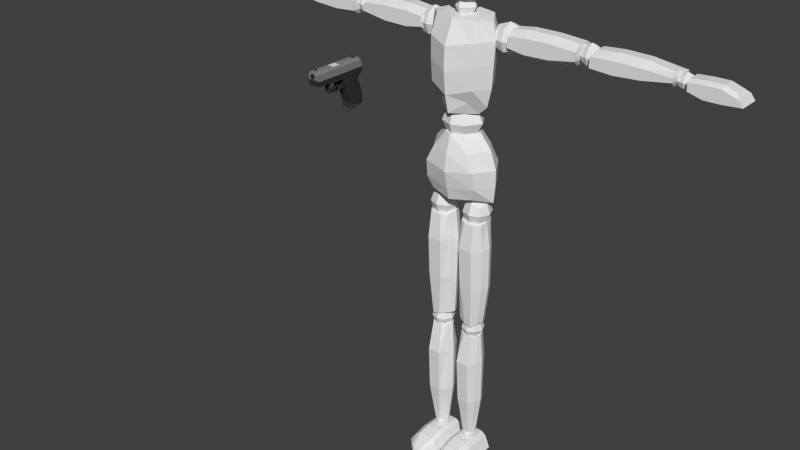 # Source: Enemy.blend  (saved by Blender 2.78.0; exported with 4.5.12 LTS)
import bpy
from mathutils import Matrix  # noqa: F401  (used for matrix-valued properties, if any)

bpy.ops.wm.read_factory_settings(use_empty=True)
scene = bpy.context.scene
scene.name = 'Scene'

# ---- collections
col_collection_1 = bpy.data.collections.new('Collection 1'); scene.collection.children.link(col_collection_1)

# ---- materials (node trees are filled in below, after node groups)
mat_somegrey = bpy.data.materials.new('somegrey')
mat_somegrey.alpha_threshold = 0.0
mat_somegrey.use_transparent_shadow = False
mat_somegrey.roughness = 0.5
mat_gun_black = bpy.data.materials.new('Gun_Black')
mat_gun_black.alpha_threshold = 0.0
mat_gun_black.use_transparent_shadow = False
mat_gun_black.diffuse_color = (0.03672, 0.03672, 0.03672, 1.0)
mat_gun_black.roughness = 0.5
mat_gun_grey = bpy.data.materials.new('Gun_Grey')
mat_gun_grey.alpha_threshold = 0.0
mat_gun_grey.use_transparent_shadow = False
mat_gun_grey.diffuse_color = (0.241, 0.241, 0.241, 1.0)
mat_gun_grey.roughness = 0.5
mat_gun_darkgrey = bpy.data.materials.new('Gun_DarkGrey')
mat_gun_darkgrey.alpha_threshold = 0.0
mat_gun_darkgrey.use_transparent_shadow = False
mat_gun_darkgrey.diffuse_color = (0.05229, 0.05229, 0.05229, 1.0)
mat_gun_darkgrey.roughness = 0.5
mat_gun_silver = bpy.data.materials.new('Gun_Silver')
mat_gun_silver.alpha_threshold = 0.0
mat_gun_silver.use_transparent_shadow = False
mat_gun_silver.roughness = 0.5
mat_gun_silver.specular_intensity = 0.891
mat_someblue = bpy.data.materials.new('someblue')
mat_someblue.alpha_threshold = 0.0
mat_someblue.use_transparent_shadow = False
mat_someblue.diffuse_color = (0.1511, 0.3121, 0.8, 1.0)
mat_someblue.roughness = 0.5

# ---- material node trees

# ---- world
world_world = bpy.data.worlds.new('World'); scene.world = world_world
world_world.color = (0.05088, 0.05088, 0.05088)
world_world.use_sun_shadow = False
world_world.sun_shadow_jitter_overblur = 0.0
world_world.cycles.sampling_method = 'NONE'
world_world.cycles.sample_map_resolution = 256

# ---- meshes
me_cube_001 = bpy.data.meshes.new('Cube.001')
me_cube_001.from_pydata([(0.08931, -0.008141, 1.212), (0.1011, -0.008141, 1.464), (0.04666, 0.04177, 1.224), (0.04666, -0.04515, 1.227), (0.06645, 0.0453, 1.471), (0.06645, -0.04385, 1.467), (0.1026, -0.008141, 1.27), (0.1066, -0.008141, 1.337), (0.11, -0.008141, 1.409), (0.07125, -0.06294, 1.408), (0.07132, -0.06232, 1.34), (0.0708, -0.05632, 1.27), (0.0708, 0.05054, 1.269), (0.07132, 0.05752, 1.344), (0.07125, 0.0634, 1.41), (0.06213, -0.008023, 1.186), (0.1498, 0.0138, 1.385), (0.1503, 0.0138, 1.448), (0.1498, 0.04802, 1.385), (0.1503, 0.04802, 1.448), (0.3552, 0.0138, 1.389), (0.3635, 0.0138, 1.449), (0.3552, 0.04802, 1.389), (0.3635, 0.04802, 1.449), (0.1498, -0.01264, 1.401), (0.1503, -0.01264, 1.432), (0.1503, 0.07446, 1.432), (0.1498, 0.07446, 1.401), (0.3635, 0.07446, 1.433), (0.3625, 0.07446, 1.407), (0.3635, -0.01264, 1.433), (0.3625, -0.01264, 1.407), (0.203, 0.04802, 1.455), (0.203, 0.04802, 1.376), (0.203, 0.0138, 1.455), (0.203, 0.0138, 1.376), (0.203, -0.01264, 1.438), (0.203, -0.01264, 1.392), (0.203, 0.07446, 1.438), (0.203, 0.07446, 1.392), (0.2837, 0.04802, 1.455), (0.2828, 0.0138, 1.378), (0.2837, -0.01264, 1.438), (0.2828, -0.01264, 1.394), (0.2828, 0.04802, 1.378), (0.2837, 0.0138, 1.455), (0.2837, 0.07446, 1.438), (0.2828, 0.07446, 1.394), (0.1138, 0.00733, 0.9161), (0.06232, 0.00733, 1.122), (0.07114, 0.05794, 0.9292), (0.07114, -0.04304, 0.931), (0.02764, 0.0453, 1.129), (0.02764, -0.04385, 1.125), (0.1186, 0.00733, 0.9675), (0.1184, 0.00733, 1.021), (0.09865, 0.00733, 1.078), (0.05987, -0.05591, 1.075), (0.08315, -0.06162, 1.024), (0.08685, -0.0521, 0.9675), (0.08685, 0.06179, 0.9641), (0.08315, 0.06877, 1.024), (0.05987, 0.05989, 1.078), (0.07114, 0.007448, 0.9054), (0.411, 0.0138, 1.385), (0.4119, 0.0138, 1.445), (0.411, 0.04802, 1.385), (0.4119, 0.04802, 1.445), (0.6329, 0.0138, 1.395), (0.6358, 0.0138, 1.434), (0.6329, 0.04802, 1.395), (0.6358, 0.04802, 1.434), (0.4051, -0.01264, 1.4), (0.4056, -0.01264, 1.431), (0.4056, 0.07446, 1.431), (0.4051, 0.07446, 1.4), (0.6407, 0.07446, 1.425), (0.6402, 0.07446, 1.413), (0.6407, -0.01264, 1.425), (0.6402, -0.01264, 1.413), (0.4739, 0.04802, 1.45), (0.4739, 0.04802, 1.379), (0.4739, 0.0138, 1.45), (0.4739, 0.0138, 1.379), (0.4739, -0.01264, 1.433), (0.4739, -0.01264, 1.395), (0.4739, 0.07446, 1.433), (0.4739, 0.07446, 1.395), (0.5546, 0.04802, 1.448), (0.5541, 0.0138, 1.383), (0.5546, -0.01264, 1.431), (0.5541, -0.01264, 1.4), (0.5541, 0.04802, 1.383), (0.5546, 0.0138, 1.448), (0.5546, 0.07446, 1.431), (0.5541, 0.07446, 1.4), (0.6755, -0.002324, 1.397), (0.6741, 0.01293, 1.428), (0.6755, 0.06629, 1.397), (0.6741, 0.05103, 1.428), (0.8227, -0.002324, 1.389), (0.7978, 0.01293, 1.419), (0.8227, 0.06629, 1.389), (0.7978, 0.05103, 1.419), (0.6741, -0.002324, 1.42), (0.6741, 0.06629, 1.42), (0.81, 0.06629, 1.406), (0.81, -0.002324, 1.406), (0.7189, 0.05103, 1.431), (0.7642, 0.05103, 1.431), (0.7642, 0.06629, 1.385), (0.7189, 0.06629, 1.385), (0.7642, 0.01293, 1.431), (0.7189, 0.01293, 1.431), (0.7189, -0.002324, 1.385), (0.7642, -0.002324, 1.385), (0.7189, -0.002324, 1.423), (0.7642, -0.002324, 1.423), (0.7642, 0.06629, 1.423), (0.7189, 0.06629, 1.423), (0.02541, -0.0271, 0.846), (0.09275, -0.0216, 0.8456), (0.02421, 0.02585, 0.8547), (0.09189, 0.02778, 0.8442), (0.02113, -0.01464, 0.4987), (0.08792, -0.01464, 0.4995), (0.02113, 0.02265, 0.4978), (0.08792, 0.02265, 0.4985), (0.04409, -0.0398, 0.8462), (0.07924, -0.0398, 0.8454), (0.07924, 0.04812, 0.8462), (0.04409, 0.04812, 0.847), (0.0717, 0.03741, 0.4877), (0.05016, 0.03741, 0.4929), (0.0717, -0.03037, 0.4872), (0.05016, -0.03037, 0.4924), (0.1009, 0.02656, 0.7642), (0.01479, 0.02656, 0.7649), (0.1009, -0.02099, 0.7642), (0.01479, -0.02099, 0.7649), (0.07966, -0.05137, 0.764), (0.03486, -0.05137, 0.7628), (0.07966, 0.0545, 0.765), (0.03486, 0.0545, 0.7638), (0.1015, 0.02656, 0.6265), (0.01814, -0.02099, 0.6275), (0.07966, -0.04356, 0.6287), (0.03764, -0.04356, 0.6292), (0.01814, 0.02656, 0.6275), (0.1015, -0.02099, 0.6265), (0.07966, 0.04913, 0.6263), (0.03764, 0.04913, 0.6267), (0.0966, 0.00208, 0.8503), (0.01657, 0.00208, 0.8547), (0.09441, 0.004004, 0.499), (0.0128, 0.004004, 0.4982), (0.07459, 0.003516, 0.4875), (0.04828, 0.003516, 0.4926), (0.08381, 0.001103, 0.8534), (0.04086, 0.001103, 0.8543), (0.1103, 0.002783, 0.7642), (0.005058, 0.002783, 0.7649), (0.111, 0.002783, 0.6265), (0.009154, 0.002783, 0.6275), (0.02723, -0.01249, 0.4502), (0.08705, -0.007506, 0.4502), (0.02552, 0.01453, 0.4502), (0.08605, 0.01655, 0.4502), (0.03503, -0.005071, 0.06991), (0.07413, -0.005359, 0.06991), (0.03497, 0.01869, 0.06709), (0.07418, 0.01898, 0.06709), (0.0438, -0.02395, 0.4502), (0.07545, -0.02396, 0.4502), (0.07541, 0.03504, 0.4502), (0.04399, 0.03497, 0.4502), (0.06638, 0.03028, 0.07061), (0.05004, 0.03009, 0.07061), (0.06636, -0.01485, 0.07272), (0.05007, -0.01466, 0.07272), (0.09073, 0.0239, 0.3553), (0.02215, 0.02379, 0.3561), (0.09071, -0.01835, 0.3553), (0.02215, -0.01822, 0.3561), (0.0755, -0.0463, 0.3551), (0.03554, -0.04631, 0.3539), (0.07548, 0.04943, 0.3564), (0.0356, 0.04946, 0.355), (0.09076, 0.02361, 0.2068), (0.0211, -0.01792, 0.2064), (0.07558, -0.03847, 0.208), (0.03813, -0.03843, 0.2085), (0.02109, 0.02346, 0.2063), (0.09075, -0.01808, 0.2069), (0.07563, 0.044, 0.2052), (0.03807, 0.04396, 0.2057), (0.09074, 0.002062, 0.4516), (0.01866, 0.002213, 0.4516), (0.08021, 0.003997, 0.06709), (0.02753, 0.003991, 0.06709), (0.06902, 0.003522, 0.06709), (0.04738, 0.003518, 0.06709), (0.08129, 0.001178, 0.4516), (0.039, 0.001348, 0.4516), (0.09945, 0.002766, 0.3551), (0.01315, 0.002782, 0.3561), (0.09944, 0.002794, 0.2068), (0.01303, 0.002792, 0.2062), (0.02456, -0.1232, 0.0006595), (0.02627, -0.1243, 0.01516), (0.004, 0.04228, -0.0001883), (0.017, 0.04771, 0.03941), (0.08254, -0.1232, 0.0006595), (0.08083, -0.1243, 0.01516), (0.1141, 0.04228, 9.433e-05), (0.09377, 0.04771, 0.03573), (0.017, -0.04164, 0.04178), (0.004, -0.04131, -0.0001883), (0.09377, -0.04164, 0.03811), (0.1141, -0.04131, 9.433e-05), (0.004, -0.08785, -0.0001883), (0.09377, -0.08513, 0.02997), (0.017, -0.08513, 0.03364), (0.1141, -0.08785, 9.433e-05), (0.03006, 0.04771, 0.04704), (0.07704, 0.04771, 0.04704), (0.07704, 0.04228, 0.0006595), (0.03006, 0.04228, 0.0006595), (0.06478, -0.1353, 0.01516), (0.04232, -0.1353, 0.01516), (0.04232, -0.1387, 0.0006595), (0.06478, -0.1387, 0.0006595), (0.07704, -0.04164, 0.04941), (0.03006, -0.04164, 0.04941), (0.03006, -0.04131, 0.0006595), (0.07704, -0.04131, 0.0006595), (0.03006, -0.08785, 0.0006595), (0.07704, -0.08785, 0.0006595), (0.07704, -0.08513, 0.04127), (0.03006, -0.08513, 0.04127), (0.3677, 0.01332, 1.403), (0.3677, 0.01332, 1.436), (0.3677, 0.05042, 1.403), (0.3677, 0.05042, 1.436), (0.4048, 0.01332, 1.403), (0.4048, 0.01332, 1.436), (0.4048, 0.05042, 1.403), (0.4048, 0.05042, 1.436), (0.3638, 0.009375, 1.419), (0.3626, 0.03187, 1.442), (0.3638, 0.05436, 1.419), (0.3626, 0.03187, 1.397), (0.3863, 0.05552, 1.442), (0.4088, 0.05436, 1.419), (0.3863, 0.05552, 1.397), (0.41, 0.03187, 1.442), (0.4088, 0.009375, 1.419), (0.41, 0.03187, 1.397), (0.3863, 0.008216, 1.442), (0.3863, 0.008216, 1.397), (0.3863, 0.03187, 1.453), (0.3863, 0.03187, 1.385), (0.3863, 0.000187, 1.419), (0.418, 0.03187, 1.419), (0.3863, 0.06355, 1.419), (0.3546, 0.03187, 1.419), (0.6415, 0.01866, 1.399), (0.6415, 0.01866, 1.423), (0.6415, 0.04508, 1.399), (0.6415, 0.04508, 1.423), (0.673, 0.01866, 1.399), (0.673, 0.01866, 1.423), (0.673, 0.04508, 1.399), (0.673, 0.04508, 1.423), (0.6381, 0.01585, 1.411), (0.6371, 0.03187, 1.427), (0.6381, 0.04789, 1.411), (0.6371, 0.03187, 1.395), (0.6573, 0.04871, 1.427), (0.6764, 0.04789, 1.411), (0.6573, 0.04871, 1.395), (0.6774, 0.03187, 1.427), (0.6764, 0.01585, 1.411), (0.6774, 0.03187, 1.395), (0.6573, 0.01503, 1.427), (0.6573, 0.01503, 1.395), (0.6573, 0.03187, 1.435), (0.6573, 0.03187, 1.386), (0.6573, 0.009309, 1.411), (0.6842, 0.03187, 1.411), (0.6573, 0.05443, 1.411), (0.6303, 0.03187, 1.411), (0.09872, 0.005847, 1.389), (0.09872, 0.005847, 1.436), (0.09872, 0.05789, 1.389), (0.09872, 0.05789, 1.436), (0.161, 0.005847, 1.389), (0.161, 0.005847, 1.436), (0.161, 0.05789, 1.389), (0.161, 0.05789, 1.436), (0.09209, 0.0003102, 1.413), (0.09015, 0.03187, 1.445), (0.09209, 0.06343, 1.413), (0.09015, 0.03187, 1.381), (0.1298, 0.06506, 1.445), (0.1676, 0.06343, 1.413), (0.1298, 0.06506, 1.381), (0.1695, 0.03187, 1.445), (0.1676, 0.0003102, 1.413), (0.1695, 0.03187, 1.381), (0.1298, -0.001316, 1.445), (0.1298, -0.001316, 1.381), (0.1298, 0.03187, 1.46), (0.1298, 0.03187, 1.365), (0.1298, -0.01258, 1.413), (0.183, 0.03187, 1.413), (0.1298, 0.07632, 1.413), (0.07668, 0.03187, 1.413), (0.03356, -0.02162, 0.8508), (0.03356, -0.02162, 0.8999), (0.03356, 0.03292, 0.8508), (0.03356, 0.03292, 0.8999), (0.08612, -0.02162, 0.8508), (0.08612, -0.02162, 0.8999), (0.08612, 0.03292, 0.8508), (0.08612, 0.03292, 0.8999), (0.02797, -0.02743, 0.8754), (0.02633, 0.005647, 0.9086), (0.02797, 0.03872, 0.8754), (0.02633, 0.005647, 0.8421), (0.05984, 0.04043, 0.9086), (0.09171, 0.03872, 0.8754), (0.05984, 0.04043, 0.8421), (0.09336, 0.005647, 0.9086), (0.09171, -0.02743, 0.8754), (0.09336, 0.005647, 0.8421), (0.05984, -0.02913, 0.9086), (0.05984, -0.02913, 0.8421), (0.05984, 0.005647, 0.9253), (0.05984, 0.005647, 0.8254), (0.05984, -0.04094, 0.8754), (0.1047, 0.005647, 0.8754), (0.05984, 0.05223, 0.8754), (0.01495, 0.005647, 0.8754), (0.03694, -0.01602, 0.4498), (0.03694, -0.01602, 0.4888), (0.03694, 0.02731, 0.4498), (0.03694, 0.02731, 0.4888), (0.07869, -0.01602, 0.4498), (0.07869, -0.01602, 0.4888), (0.07869, 0.02731, 0.4498), (0.07869, 0.02731, 0.4888), (0.0325, -0.02063, 0.4693), (0.03119, 0.005647, 0.4957), (0.0325, 0.03192, 0.4693), (0.03119, 0.005647, 0.4429), (0.05782, 0.03328, 0.4957), (0.08314, 0.03192, 0.4693), (0.05782, 0.03328, 0.4429), (0.08444, 0.005647, 0.4957), (0.08314, -0.02063, 0.4693), (0.08444, 0.005647, 0.4429), (0.05782, -0.02198, 0.4957), (0.05782, -0.02198, 0.4429), (0.05782, 0.005647, 0.509), (0.05782, 0.005647, 0.4296), (0.05782, -0.03136, 0.4693), (0.09348, 0.005647, 0.4693), (0.05782, 0.04265, 0.4693), (0.02216, 0.005647, 0.4693), (0.04219, -0.007768, 0.04579), (0.04219, -0.007768, 0.06993), (0.04219, 0.01906, 0.04579), (0.04219, 0.01906, 0.06993), (0.06804, -0.007768, 0.04579), (0.06804, -0.007768, 0.06993), (0.06804, 0.01906, 0.04579), (0.06804, 0.01906, 0.06993), (0.03944, -0.01062, 0.05786), (0.03863, 0.005647, 0.07423), (0.03944, 0.02192, 0.05786), (0.03863, 0.005647, 0.0415), (0.05511, 0.02275, 0.07423), (0.07079, 0.02192, 0.05786), (0.05511, 0.02275, 0.0415), (0.0716, 0.005647, 0.07423), (0.07079, -0.01062, 0.05786), (0.0716, 0.005647, 0.0415), (0.05511, -0.01146, 0.07423), (0.05511, -0.01146, 0.0415), (0.05511, 0.005647, 0.08245), (0.05511, 0.005647, 0.03327), (0.05511, -0.01727, 0.05786), (0.07719, 0.005647, 0.05786), (0.05511, 0.02856, 0.05786), (0.03303, 0.005647, 0.05786), (0.03071, -0.03537, 1.121), (0.03071, -0.03537, 1.188), (0.03071, 0.03939, 1.121), (0.03071, 0.03939, 1.188), (0.04246, 0.04734, 1.155), (0.04592, 0.002006, 1.2), (0.04246, -0.04333, 1.155), (0.04592, 0.002006, 1.109), (0.06984, 0.002006, 1.155), (0.01319, -0.01927, 1.471), (0.01319, -0.01927, 1.508), (0.01319, 0.02221, 1.471), (0.01319, 0.02221, 1.508), (0.01972, 0.02662, 1.489), (0.02164, 0.001469, 1.515), (0.01972, -0.02368, 1.489), (0.02164, 0.001469, 1.464), (0.03491, 0.001469, 1.489), (0.02297, -0.03339, 1.516), (0.03946, -0.01236, 1.516), (0.03946, 0.01363, 1.516), (0.02297, 0.03466, 1.516), (0.04511, -0.06161, 1.635), (0.07529, -0.02314, 1.635), (0.07529, 0.02441, 1.635), (0.04511, 0.06288, 1.635), (0.04511, -0.06161, 1.719), (0.07529, -0.02314, 1.719), (0.07529, 0.02441, 1.719), (0.04511, 0.06288, 1.719), (0.02883, -0.04087, 1.773), (0.04896, -0.01522, 1.773), (0.04896, 0.01648, 1.773), (0.02883, 0.04213, 1.773), (0.007332, -0.01346, 1.79), (0.01417, -0.004751, 1.79), (0.01417, 0.006017, 1.79), (0.007332, 0.01473, 1.79), (0.017, -0.0319, 0.04162), (0.1141, -0.03194, 9.433e-05), (0.004, -0.03194, -0.0001883), (0.09377, -0.0319, 0.03795), (0.07704, -0.0319, 0.04925), (0.03006, -0.0319, 0.04925), (0.03006, -0.03194, 0.0006595), (0.07704, -0.03194, 0.0006595), (-0.08931, -0.008141, 1.212), (-0.1011, -0.008141, 1.464), (0.0, 0.07612, 1.204), (0.0, -0.07234, 1.193), (0.0, 0.05908, 1.473), (0.0, -0.0595, 1.468), (-0.04666, 0.04177, 1.224), (-0.04666, -0.04515, 1.227), (-0.06645, 0.0453, 1.471), (-0.06645, -0.04385, 1.467), (-0.1026, -0.008141, 1.27), (-0.1066, -0.008141, 1.337), (-0.11, -0.008141, 1.409), (0.0, 0.08102, 1.25), (0.0, 0.0903, 1.327), (0.0, 0.07849, 1.401), (0.0, -0.09382, 1.394), (0.0, -0.09509, 1.322), (0.0, -0.08594, 1.25), (-0.07125, -0.06294, 1.408), (-0.07132, -0.06232, 1.34), (-0.0708, -0.05632, 1.27), (-0.0708, 0.05054, 1.269), (-0.07132, 0.05752, 1.344), (-0.07125, 0.0634, 1.41), (0.0, -0.00707, 1.177), (-0.06213, -0.008023, 1.186), (-0.1498, 0.0138, 1.385), (-0.1503, 0.0138, 1.448), (-0.1498, 0.04802, 1.385), (-0.1503, 0.04802, 1.448), (-0.3552, 0.0138, 1.389), (-0.3635, 0.0138, 1.449), (-0.3552, 0.04802, 1.389), (-0.3635, 0.04802, 1.449), (-0.1498, -0.01264, 1.401), (-0.1503, -0.01264, 1.432), (-0.1503, 0.07446, 1.432), (-0.1498, 0.07446, 1.401), (-0.3635, 0.07446, 1.433), (-0.3625, 0.07446, 1.407), (-0.3635, -0.01264, 1.433), (-0.3625, -0.01264, 1.407), (-0.203, 0.04802, 1.455), (-0.203, 0.04802, 1.376), (-0.203, 0.0138, 1.455), (-0.203, 0.0138, 1.376), (-0.203, -0.01264, 1.438), (-0.203, -0.01264, 1.392), (-0.203, 0.07446, 1.438), (-0.203, 0.07446, 1.392), (-0.2837, 0.04802, 1.455), (-0.2828, 0.0138, 1.378), (-0.2837, -0.01264, 1.438), (-0.2828, -0.01264, 1.394), (-0.2828, 0.04802, 1.378), (-0.2837, 0.0138, 1.455), (-0.2837, 0.07446, 1.438), (-0.2828, 0.07446, 1.394), (-0.1138, 0.00733, 0.9161), (-0.06232, 0.00733, 1.122), (0.0, 0.07612, 0.9202), (0.0, -0.05898, 0.9187), (0.0, 0.05908, 1.128), (0.0, -0.0595, 1.124), (-0.07114, 0.05794, 0.9292), (-0.07114, -0.04304, 0.931), (-0.02764, 0.0453, 1.129), (-0.02764, -0.04385, 1.125), (-0.1186, 0.00733, 0.9675), (-0.1184, 0.00733, 1.021), (-0.09865, 0.00733, 1.078), (0.0, 0.08102, 0.9553), (0.0, 0.0903, 1.015), (0.0, 0.07849, 1.073), (0.0, -0.07554, 1.069), (0.0, -0.08313, 1.015), (0.0, -0.07047, 0.9586), (-0.05987, -0.05591, 1.075), (-0.08315, -0.06162, 1.024), (-0.08685, -0.0521, 0.9675), (-0.08685, 0.06179, 0.9641), (-0.08315, 0.06877, 1.024), (-0.05987, 0.05989, 1.078), (0.0, 0.008401, 0.8984), (-0.07114, 0.007448, 0.9054), (-0.411, 0.0138, 1.385), (-0.4119, 0.0138, 1.445), (-0.411, 0.04802, 1.385), (-0.4119, 0.04802, 1.445), (-0.6329, 0.0138, 1.395), (-0.6358, 0.0138, 1.434), (-0.6329, 0.04802, 1.395), (-0.6358, 0.04802, 1.434), (-0.4051, -0.01264, 1.4), (-0.4056, -0.01264, 1.431), (-0.4056, 0.07446, 1.431), (-0.4051, 0.07446, 1.4), (-0.6407, 0.07446, 1.425), (-0.6402, 0.07446, 1.413), (-0.6407, -0.01264, 1.425), (-0.6402, -0.01264, 1.413), (-0.4739, 0.04802, 1.45), (-0.4739, 0.04802, 1.379), (-0.4739, 0.0138, 1.45), (-0.4739, 0.0138, 1.379), (-0.4739, -0.01264, 1.433), (-0.4739, -0.01264, 1.395), (-0.4739, 0.07446, 1.433), (-0.4739, 0.07446, 1.395), (-0.5546, 0.04802, 1.448), (-0.5541, 0.0138, 1.383), (-0.5546, -0.01264, 1.431), (-0.5541, -0.01264, 1.4), (-0.5541, 0.04802, 1.383), (-0.5546, 0.0138, 1.448), (-0.5546, 0.07446, 1.431), (-0.5541, 0.07446, 1.4), (-0.6755, -0.002324, 1.397), (-0.6741, 0.01293, 1.428), (-0.6755, 0.06629, 1.397), (-0.6741, 0.05103, 1.428), (-0.8227, -0.002324, 1.389), (-0.7978, 0.01293, 1.419), (-0.8227, 0.06629, 1.389), (-0.7978, 0.05103, 1.419), (-0.6741, -0.002324, 1.42), (-0.6741, 0.06629, 1.42), (-0.81, 0.06629, 1.406), (-0.81, -0.002324, 1.406), (-0.7189, 0.05103, 1.431), (-0.7642, 0.05103, 1.431), (-0.7642, 0.06629, 1.385), (-0.7189, 0.06629, 1.385), (-0.7642, 0.01293, 1.431), (-0.7189, 0.01293, 1.431), (-0.7189, -0.002324, 1.385), (-0.7642, -0.002324, 1.385), (-0.7189, -0.002324, 1.423), (-0.7642, -0.002324, 1.423), (-0.7642, 0.06629, 1.423), (-0.7189, 0.06629, 1.423), (-0.02541, -0.0271, 0.846), (-0.09275, -0.0216, 0.8456), (-0.02421, 0.02585, 0.8547), (-0.09189, 0.02778, 0.8442), (-0.02113, -0.01464, 0.4987), (-0.08792, -0.01464, 0.4995), (-0.02113, 0.02265, 0.4978), (-0.08792, 0.02265, 0.4985), (-0.04409, -0.0398, 0.8462), (-0.07924, -0.0398, 0.8454), (-0.07924, 0.04812, 0.8462), (-0.04409, 0.04812, 0.847), (-0.0717, 0.03741, 0.4877), (-0.05016, 0.03741, 0.4929), (-0.0717, -0.03037, 0.4872), (-0.05016, -0.03037, 0.4924), (-0.1009, 0.02656, 0.7642), (-0.01479, 0.02656, 0.7649), (-0.1009, -0.02099, 0.7642), (-0.01479, -0.02099, 0.7649), (-0.07966, -0.05137, 0.764), (-0.03486, -0.05137, 0.7628), (-0.07966, 0.0545, 0.765), (-0.03486, 0.0545, 0.7638), (-0.1015, 0.02656, 0.6265), (-0.01814, -0.02099, 0.6275), (-0.07966, -0.04356, 0.6287), (-0.03764, -0.04356, 0.6292), (-0.01814, 0.02656, 0.6275), (-0.1015, -0.02099, 0.6265), (-0.07966, 0.04913, 0.6263), (-0.03764, 0.04913, 0.6267), (-0.0966, 0.00208, 0.8503), (-0.01657, 0.00208, 0.8547), (-0.09441, 0.004004, 0.499), (-0.0128, 0.004004, 0.4982), (-0.07459, 0.003516, 0.4875), (-0.04828, 0.003516, 0.4926), (-0.08381, 0.001103, 0.8534), (-0.04086, 0.001103, 0.8543), (-0.1103, 0.002783, 0.7642), (-0.005058, 0.002783, 0.7649), (-0.111, 0.002783, 0.6265), (-0.009154, 0.002783, 0.6275), (-0.02723, -0.01249, 0.4502), (-0.08705, -0.007506, 0.4502), (-0.02552, 0.01453, 0.4502), (-0.08605, 0.01655, 0.4502), (-0.03503, -0.005071, 0.06991), (-0.07413, -0.005359, 0.06991), (-0.03497, 0.01869, 0.06709), (-0.07418, 0.01898, 0.06709), (-0.0438, -0.02395, 0.4502), (-0.07545, -0.02396, 0.4502), (-0.07541, 0.03504, 0.4502), (-0.04399, 0.03497, 0.4502), (-0.06638, 0.03028, 0.07061), (-0.05004, 0.03009, 0.07061), (-0.06636, -0.01485, 0.07272), (-0.05007, -0.01466, 0.07272), (-0.09073, 0.0239, 0.3553), (-0.02215, 0.02379, 0.3561), (-0.09071, -0.01835, 0.3553), (-0.02215, -0.01822, 0.3561), (-0.0755, -0.0463, 0.3551), (-0.03554, -0.04631, 0.3539), (-0.07548, 0.04943, 0.3564), (-0.0356, 0.04946, 0.355), (-0.09076, 0.02361, 0.2068), (-0.0211, -0.01792, 0.2064), (-0.07558, -0.03847, 0.208), (-0.03813, -0.03843, 0.2085), (-0.02109, 0.02346, 0.2063), (-0.09075, -0.01808, 0.2069), (-0.07563, 0.044, 0.2052), (-0.03807, 0.04396, 0.2057), (-0.09074, 0.002062, 0.4516), (-0.01866, 0.002213, 0.4516), (-0.08021, 0.003997, 0.06709), (-0.02753, 0.003991, 0.06709), (-0.06902, 0.003522, 0.06709), (-0.04738, 0.003518, 0.06709), (-0.08129, 0.001178, 0.4516), (-0.039, 0.001348, 0.4516), (-0.09945, 0.002766, 0.3551), (-0.01315, 0.002782, 0.3561), (-0.09944, 0.002794, 0.2068), (-0.01303, 0.002792, 0.2062), (-0.02456, -0.1232, 0.0006595), (-0.02627, -0.1243, 0.01516), (-0.004, 0.04228, -0.0001883), (-0.017, 0.04771, 0.03941), (-0.08254, -0.1232, 0.0006595), (-0.08083, -0.1243, 0.01516), (-0.1141, 0.04228, 9.433e-05), (-0.09377, 0.04771, 0.03573), (-0.017, -0.04164, 0.04178), (-0.004, -0.04131, -0.0001883), (-0.09377, -0.04164, 0.03811), (-0.1141, -0.04131, 9.433e-05), (-0.004, -0.08785, -0.0001883), (-0.09377, -0.08513, 0.02997), (-0.017, -0.08513, 0.03364), (-0.1141, -0.08785, 9.433e-05), (-0.03006, 0.04771, 0.04704), (-0.07704, 0.04771, 0.04704), (-0.07704, 0.04228, 0.0006595), (-0.03006, 0.04228, 0.0006595), (-0.06478, -0.1353, 0.01516), (-0.04232, -0.1353, 0.01516), (-0.04232, -0.1387, 0.0006595), (-0.06478, -0.1387, 0.0006595), (-0.07704, -0.04164, 0.04941), (-0.03006, -0.04164, 0.04941), (-0.03006, -0.04131, 0.0006595), (-0.07704, -0.04131, 0.0006595), (-0.03006, -0.08785, 0.0006595), (-0.07704, -0.08785, 0.0006595), (-0.07704, -0.08513, 0.04127), (-0.03006, -0.08513, 0.04127), (-0.3677, 0.01332, 1.403), (-0.3677, 0.01332, 1.436), (-0.3677, 0.05042, 1.403), (-0.3677, 0.05042, 1.436), (-0.4048, 0.01332, 1.403), (-0.4048, 0.01332, 1.436), (-0.4048, 0.05042, 1.403), (-0.4048, 0.05042, 1.436), (-0.3638, 0.009375, 1.419), (-0.3626, 0.03187, 1.442), (-0.3638, 0.05436, 1.419), (-0.3626, 0.03187, 1.397), (-0.3863, 0.05552, 1.442), (-0.4088, 0.05436, 1.419), (-0.3863, 0.05552, 1.397), (-0.41, 0.03187, 1.442), (-0.4088, 0.009375, 1.419), (-0.41, 0.03187, 1.397), (-0.3863, 0.008216, 1.442), (-0.3863, 0.008216, 1.397), (-0.3863, 0.03187, 1.453), (-0.3863, 0.03187, 1.385), (-0.3863, 0.000187, 1.419), (-0.418, 0.03187, 1.419), (-0.3863, 0.06355, 1.419), (-0.3546, 0.03187, 1.419), (-0.6415, 0.01866, 1.399), (-0.6415, 0.01866, 1.423), (-0.6415, 0.04508, 1.399), (-0.6415, 0.04508, 1.423), (-0.673, 0.01866, 1.399), (-0.673, 0.01866, 1.423), (-0.673, 0.04508, 1.399), (-0.673, 0.04508, 1.423), (-0.6381, 0.01585, 1.411), (-0.6371, 0.03187, 1.427), (-0.6381, 0.04789, 1.411), (-0.6371, 0.03187, 1.395), (-0.6573, 0.04871, 1.427), (-0.6764, 0.04789, 1.411), (-0.6573, 0.04871, 1.395), (-0.6774, 0.03187, 1.427), (-0.6764, 0.01585, 1.411), (-0.6774, 0.03187, 1.395), (-0.6573, 0.01503, 1.427), (-0.6573, 0.01503, 1.395), (-0.6573, 0.03187, 1.435), (-0.6573, 0.03187, 1.386), (-0.6573, 0.009309, 1.411), (-0.6842, 0.03187, 1.411), (-0.6573, 0.05443, 1.411), (-0.6303, 0.03187, 1.411), (-0.09872, 0.005847, 1.389), (-0.09872, 0.005847, 1.436), (-0.09872, 0.05789, 1.389), (-0.09872, 0.05789, 1.436), (-0.161, 0.005847, 1.389), (-0.161, 0.005847, 1.436), (-0.161, 0.05789, 1.389), (-0.161, 0.05789, 1.436), (-0.09209, 0.0003102, 1.413), (-0.09015, 0.03187, 1.445), (-0.09209, 0.06343, 1.413), (-0.09015, 0.03187, 1.381), (-0.1298, 0.06506, 1.445), (-0.1676, 0.06343, 1.413), (-0.1298, 0.06506, 1.381), (-0.1695, 0.03187, 1.445), (-0.1676, 0.0003102, 1.413), (-0.1695, 0.03187, 1.381), (-0.1298, -0.001316, 1.445), (-0.1298, -0.001316, 1.381), (-0.1298, 0.03187, 1.46), (-0.1298, 0.03187, 1.365), (-0.1298, -0.01258, 1.413), (-0.183, 0.03187, 1.413), (-0.1298, 0.07632, 1.413), (-0.07668, 0.03187, 1.413), (-0.03356, -0.02162, 0.8508), (-0.03356, -0.02162, 0.8999), (-0.03356, 0.03292, 0.8508), (-0.03356, 0.03292, 0.8999), (-0.08612, -0.02162, 0.8508), (-0.08612, -0.02162, 0.8999), (-0.08612, 0.03292, 0.8508), (-0.08612, 0.03292, 0.8999), (-0.02797, -0.02743, 0.8754), (-0.02633, 0.005647, 0.9086), (-0.02797, 0.03872, 0.8754), (-0.02633, 0.005647, 0.8421), (-0.05984, 0.04043, 0.9086), (-0.09171, 0.03872, 0.8754), (-0.05984, 0.04043, 0.8421), (-0.09336, 0.005647, 0.9086), (-0.09171, -0.02743, 0.8754), (-0.09336, 0.005647, 0.8421), (-0.05984, -0.02913, 0.9086), (-0.05984, -0.02913, 0.8421), (-0.05984, 0.005647, 0.9253), (-0.05984, 0.005647, 0.8254), (-0.05984, -0.04094, 0.8754), (-0.1047, 0.005647, 0.8754), (-0.05984, 0.05223, 0.8754), (-0.01495, 0.005647, 0.8754), (-0.03694, -0.01602, 0.4498), (-0.03694, -0.01602, 0.4888), (-0.03694, 0.02731, 0.4498), (-0.03694, 0.02731, 0.4888), (-0.07869, -0.01602, 0.4498), (-0.07869, -0.01602, 0.4888), (-0.07869, 0.02731, 0.4498), (-0.07869, 0.02731, 0.4888), (-0.0325, -0.02063, 0.4693), (-0.03119, 0.005647, 0.4957), (-0.0325, 0.03192, 0.4693), (-0.03119, 0.005647, 0.4429), (-0.05782, 0.03328, 0.4957), (-0.08314, 0.03192, 0.4693), (-0.05782, 0.03328, 0.4429), (-0.08444, 0.005647, 0.4957), (-0.08314, -0.02063, 0.4693), (-0.08444, 0.005647, 0.4429), (-0.05782, -0.02198, 0.4957), (-0.05782, -0.02198, 0.4429), (-0.05782, 0.005647, 0.509), (-0.05782, 0.005647, 0.4296), (-0.05782, -0.03136, 0.4693), (-0.09348, 0.005647, 0.4693), (-0.05782, 0.04265, 0.4693), (-0.02216, 0.005647, 0.4693), (-0.04219, -0.007768, 0.04579), (-0.04219, -0.007768, 0.06993), (-0.04219, 0.01906, 0.04579), (-0.04219, 0.01906, 0.06993), (-0.06804, -0.007768, 0.04579), (-0.06804, -0.007768, 0.06993), (-0.06804, 0.01906, 0.04579), (-0.06804, 0.01906, 0.06993), (-0.03944, -0.01062, 0.05786), (-0.03863, 0.005647, 0.07423), (-0.03944, 0.02192, 0.05786), (-0.03863, 0.005647, 0.0415), (-0.05511, 0.02275, 0.07423), (-0.07079, 0.02192, 0.05786), (-0.05511, 0.02275, 0.0415), (-0.0716, 0.005647, 0.07423), (-0.07079, -0.01062, 0.05786), (-0.0716, 0.005647, 0.0415), (-0.05511, -0.01146, 0.07423), (-0.05511, -0.01146, 0.0415), (-0.05511, 0.005647, 0.08245), (-0.05511, 0.005647, 0.03327), (-0.05511, -0.01727, 0.05786), (-0.07719, 0.005647, 0.05786), (-0.05511, 0.02856, 0.05786), (-0.03303, 0.005647, 0.05786), (-0.03071, -0.03537, 1.121), (-0.03071, -0.03537, 1.188), (-0.03071, 0.03939, 1.121), (-0.03071, 0.03939, 1.188), (0.0, 0.04968, 1.2), (-0.04246, 0.04734, 1.155), (0.0, 0.04968, 1.109), (-0.04592, 0.002006, 1.2), (-0.04246, -0.04333, 1.155), (-0.04592, 0.002006, 1.109), (0.0, -0.04567, 1.2), (0.0, -0.04567, 1.109), (0.0, 0.002006, 1.223), (0.0, 0.002006, 1.086), (0.0, -0.06185, 1.155), (-0.06984, 0.002006, 1.155), (0.0, 0.06586, 1.155), (-0.01319, -0.01927, 1.471), (-0.01319, -0.01927, 1.508), (-0.01319, 0.02221, 1.471), (-0.01319, 0.02221, 1.508), (0.0, 0.02792, 1.515), (-0.01972, 0.02662, 1.489), (0.0, 0.02792, 1.464), (-0.02164, 0.001469, 1.515), (-0.01972, -0.02368, 1.489), (-0.02164, 0.001469, 1.464), (0.0, -0.02498, 1.515), (0.0, -0.02498, 1.464), (0.0, 0.001469, 1.527), (0.0, 0.001469, 1.451), (0.0, -0.03396, 1.489), (-0.03491, 0.001469, 1.489), (0.0, 0.03689, 1.489), (0.0, 0.04269, 1.516), (0.0, -0.04142, 1.516), (-0.02297, -0.03339, 1.516), (-0.03946, -0.01236, 1.516), (-0.03946, 0.01363, 1.516), (-0.02297, 0.03466, 1.516), (0.0, 0.07757, 1.635), (0.0, -0.07631, 1.635), (-0.04511, -0.06161, 1.635), (-0.07529, -0.02314, 1.635), (-0.07529, 0.02441, 1.635), (-0.04511, 0.06288, 1.635), (0.0, 0.07757, 1.719), (0.0, -0.07631, 1.719), (-0.04511, -0.06161, 1.719), (-0.07529, -0.02314, 1.719), (-0.07529, 0.02441, 1.719), (-0.04511, 0.06288, 1.719), (0.0, 0.05193, 1.773), (0.0, -0.05066, 1.773), (-0.02883, -0.04087, 1.773), (-0.04896, -0.01522, 1.773), (-0.04896, 0.01648, 1.773), (-0.02883, 0.04213, 1.773), (0.0, 0.01806, 1.79), (0.0, -0.01679, 1.79), (-0.007332, -0.01346, 1.79), (-0.01417, -0.004751, 1.79), (-0.01417, 0.006017, 1.79), (-0.007332, 0.01473, 1.79), (-0.017, -0.0319, 0.04162), (-0.1141, -0.03194, 9.433e-05), (-0.004, -0.03194, -0.0001883), (-0.09377, -0.0319, 0.03795), (-0.07704, -0.0319, 0.04925), (-0.03006, -0.0319, 0.04925), (-0.03006, -0.03194, 0.0006595), (-0.07704, -0.03194, 0.0006595)], [], [(12, 2, 444, 455), (9, 5, 447, 458), (4, 446, 447, 5), (15, 3, 445, 467), (8, 1, 5, 9), (6, 0, 2, 12), (7, 8, 9, 10), (3, 11, 460, 445), (11, 10, 459, 460), (10, 9, 458, 459), (4, 14, 457, 446), (14, 13, 456, 457), (13, 12, 455, 456), (2, 0, 15), (1, 4, 5), (1, 8, 14, 4), (8, 7, 13, 14), (7, 6, 12, 13), (0, 6, 11, 3), (6, 7, 10, 11), (2, 15, 467, 444), (0, 3, 15), (24, 27, 18, 16), (47, 29, 22, 44), (29, 31, 20, 22), (37, 24, 16, 35), (41, 44, 22, 20), (34, 32, 19, 17), (34, 17, 25, 36), (36, 25, 24, 37), (23, 21, 30, 28), (28, 30, 31, 29), (40, 23, 28, 46), (46, 28, 29, 47), (17, 19, 26, 25), (25, 26, 27, 24), (26, 38, 39, 27), (19, 32, 38, 26), (42, 36, 37, 43), (45, 34, 36, 42), (45, 40, 32, 34), (16, 18, 33, 35), (43, 37, 35, 41), (27, 39, 33, 18), (31, 43, 41, 20), (21, 23, 40, 45), (21, 45, 42, 30), (30, 42, 43, 31), (38, 46, 47, 39), (32, 40, 46, 38), (35, 33, 44, 41), (39, 47, 44, 33), (60, 50, 503, 514), (57, 53, 506, 517), (52, 505, 506, 53), (63, 51, 504, 526), (56, 49, 53, 57), (54, 48, 50, 60), (55, 56, 57, 58), (51, 59, 519, 504), (59, 58, 518, 519), (58, 57, 517, 518), (52, 62, 516, 505), (62, 61, 515, 516), (61, 60, 514, 515), (50, 48, 63), (49, 52, 53), (49, 56, 62, 52), (56, 55, 61, 62), (55, 54, 60, 61), (48, 54, 59, 51), (54, 55, 58, 59), (50, 63, 526, 503), (48, 51, 63), (72, 75, 66, 64), (95, 77, 70, 92), (77, 79, 68, 70), (85, 72, 64, 83), (89, 92, 70, 68), (82, 80, 67, 65), (82, 65, 73, 84), (84, 73, 72, 85), (71, 69, 78, 76), (76, 78, 79, 77), (88, 71, 76, 94), (94, 76, 77, 95), (65, 67, 74, 73), (73, 74, 75, 72), (74, 86, 87, 75), (67, 80, 86, 74), (90, 84, 85, 91), (93, 82, 84, 90), (93, 88, 80, 82), (64, 66, 81, 83), (91, 85, 83, 89), (75, 87, 81, 66), (79, 91, 89, 68), (69, 71, 88, 93), (69, 93, 90, 78), (78, 90, 91, 79), (86, 94, 95, 87), (80, 88, 94, 86), (83, 81, 92, 89), (87, 95, 92, 81), (104, 105, 98, 96), (118, 106, 102, 110), (106, 107, 100, 102), (116, 104, 96, 114), (115, 110, 102, 100), (113, 108, 99, 97), (113, 97, 104, 116), (103, 101, 107, 106), (109, 103, 106, 118), (97, 99, 105, 104), (99, 108, 119, 105), (108, 109, 118, 119), (101, 112, 117, 107), (112, 113, 116, 117), (101, 103, 109, 112), (112, 109, 108, 113), (96, 98, 111, 114), (114, 111, 110, 115), (107, 117, 115, 100), (117, 116, 114, 115), (105, 119, 111, 98), (119, 118, 110, 111), (159, 131, 122, 153), (151, 133, 126, 148), (157, 135, 124, 155), (141, 128, 120, 139), (163, 148, 126, 155), (160, 136, 123, 152), (138, 121, 129, 140), (140, 129, 128, 141), (154, 125, 134, 156), (156, 134, 135, 157), (144, 127, 132, 150), (150, 132, 133, 151), (152, 123, 130, 158), (158, 130, 131, 159), (130, 142, 143, 131), (123, 136, 142, 130), (146, 140, 141, 147), (149, 138, 140, 146), (162, 144, 136, 160), (153, 122, 137, 161), (147, 141, 139, 145), (131, 143, 137, 122), (135, 147, 145, 124), (154, 127, 144, 162), (125, 149, 146, 134), (134, 146, 147, 135), (142, 150, 151, 143), (136, 144, 150, 142), (161, 137, 148, 163), (143, 151, 148, 137), (139, 161, 163, 145), (125, 154, 162, 149), (120, 153, 161, 139), (149, 162, 160, 138), (129, 158, 159, 128), (121, 152, 158, 129), (132, 156, 157, 133), (127, 154, 156, 132), (138, 160, 152, 121), (145, 163, 155, 124), (133, 157, 155, 126), (128, 159, 153, 120), (203, 175, 166, 197), (195, 177, 170, 192), (201, 179, 168, 199), (185, 172, 164, 183), (207, 192, 170, 199), (204, 180, 167, 196), (182, 165, 173, 184), (184, 173, 172, 185), (198, 169, 178, 200), (200, 178, 179, 201), (188, 171, 176, 194), (194, 176, 177, 195), (196, 167, 174, 202), (202, 174, 175, 203), (174, 186, 187, 175), (167, 180, 186, 174), (190, 184, 185, 191), (193, 182, 184, 190), (206, 188, 180, 204), (197, 166, 181, 205), (191, 185, 183, 189), (175, 187, 181, 166), (179, 191, 189, 168), (198, 171, 188, 206), (169, 193, 190, 178), (178, 190, 191, 179), (186, 194, 195, 187), (180, 188, 194, 186), (205, 181, 192, 207), (187, 195, 192, 181), (183, 205, 207, 189), (169, 198, 206, 193), (164, 197, 205, 183), (193, 206, 204, 182), (173, 202, 203, 172), (165, 196, 202, 173), (176, 200, 201, 177), (171, 198, 200, 176), (182, 204, 196, 165), (189, 207, 199, 168), (177, 201, 199, 170), (172, 203, 197, 164), (434, 211, 210, 436), (225, 215, 214, 226), (221, 213, 212, 223), (229, 209, 208, 230), (441, 226, 214, 435), (439, 224, 211, 434), (239, 233, 216, 222), (237, 235, 219, 223), (437, 218, 219, 435), (222, 216, 217, 220), (209, 222, 220, 208), (231, 237, 223, 212), (229, 239, 222, 209), (218, 221, 223, 219), (213, 221, 238, 228), (228, 238, 239, 229), (208, 220, 236, 230), (230, 236, 237, 231), (220, 217, 234, 236), (236, 234, 235, 237), (221, 218, 232, 238), (238, 232, 233, 239), (437, 215, 225, 438), (438, 225, 224, 439), (436, 210, 227, 440), (440, 227, 226, 441), (213, 228, 231, 212), (228, 229, 230, 231), (211, 224, 227, 210), (224, 225, 226, 227), (265, 250, 242, 251), (264, 253, 246, 254), (263, 256, 244, 257), (262, 248, 240, 259), (261, 254, 246, 257), (260, 252, 243, 249), (258, 260, 249, 241), (245, 255, 260, 258), (255, 247, 252, 260), (259, 261, 257, 244), (240, 251, 261, 259), (251, 242, 254, 261), (256, 262, 259, 244), (245, 258, 262, 256), (258, 241, 248, 262), (253, 263, 257, 246), (247, 255, 263, 253), (255, 245, 256, 263), (250, 264, 254, 242), (243, 252, 264, 250), (252, 247, 253, 264), (248, 265, 251, 240), (241, 249, 265, 248), (249, 243, 250, 265), (291, 276, 268, 277), (290, 279, 272, 280), (289, 282, 270, 283), (288, 274, 266, 285), (287, 280, 272, 283), (286, 278, 269, 275), (284, 286, 275, 267), (271, 281, 286, 284), (281, 273, 278, 286), (285, 287, 283, 270), (266, 277, 287, 285), (277, 268, 280, 287), (282, 288, 285, 270), (271, 284, 288, 282), (284, 267, 274, 288), (279, 289, 283, 272), (273, 281, 289, 279), (281, 271, 282, 289), (276, 290, 280, 268), (269, 278, 290, 276), (278, 273, 279, 290), (274, 291, 277, 266), (267, 275, 291, 274), (275, 269, 276, 291), (317, 302, 294, 303), (316, 305, 298, 306), (315, 308, 296, 309), (314, 300, 292, 311), (313, 306, 298, 309), (312, 304, 295, 301), (310, 312, 301, 293), (297, 307, 312, 310), (307, 299, 304, 312), (311, 313, 309, 296), (292, 303, 313, 311), (303, 294, 306, 313), (308, 314, 311, 296), (297, 310, 314, 308), (310, 293, 300, 314), (305, 315, 309, 298), (299, 307, 315, 305), (307, 297, 308, 315), (302, 316, 306, 294), (295, 304, 316, 302), (304, 299, 305, 316), (300, 317, 303, 292), (293, 301, 317, 300), (301, 295, 302, 317), (343, 328, 320, 329), (342, 331, 324, 332), (341, 334, 322, 335), (340, 326, 318, 337), (339, 332, 324, 335), (338, 330, 321, 327), (336, 338, 327, 319), (323, 333, 338, 336), (333, 325, 330, 338), (337, 339, 335, 322), (318, 329, 339, 337), (329, 320, 332, 339), (334, 340, 337, 322), (323, 336, 340, 334), (336, 319, 326, 340), (331, 341, 335, 324), (325, 333, 341, 331), (333, 323, 334, 341), (328, 342, 332, 320), (321, 330, 342, 328), (330, 325, 331, 342), (326, 343, 329, 318), (319, 327, 343, 326), (327, 321, 328, 343), (369, 354, 346, 355), (368, 357, 350, 358), (367, 360, 348, 361), (366, 352, 344, 363), (365, 358, 350, 361), (364, 356, 347, 353), (362, 364, 353, 345), (349, 359, 364, 362), (359, 351, 356, 364), (363, 365, 361, 348), (344, 355, 365, 363), (355, 346, 358, 365), (360, 366, 363, 348), (349, 362, 366, 360), (362, 345, 352, 366), (357, 367, 361, 350), (351, 359, 367, 357), (359, 349, 360, 367), (354, 368, 358, 346), (347, 356, 368, 354), (356, 351, 357, 368), (352, 369, 355, 344), (345, 353, 369, 352), (353, 347, 354, 369), (395, 380, 372, 381), (394, 383, 376, 384), (393, 386, 374, 387), (392, 378, 370, 389), (391, 384, 376, 387), (390, 382, 373, 379), (388, 390, 379, 371), (375, 385, 390, 388), (385, 377, 382, 390), (389, 391, 387, 374), (370, 381, 391, 389), (381, 372, 384, 391), (386, 392, 389, 374), (375, 388, 392, 386), (388, 371, 378, 392), (383, 393, 387, 376), (377, 385, 393, 383), (385, 375, 386, 393), (380, 394, 384, 372), (373, 382, 394, 380), (382, 377, 383, 394), (378, 395, 381, 370), (371, 379, 395, 378), (379, 373, 380, 395), (876, 400, 398, 866), (404, 402, 396, 403), (873, 866, 398, 403), (397, 401, 872, 870), (401, 399, 864, 872), (871, 873, 403, 396), (402, 874, 871, 396), (397, 870, 874, 402), (400, 404, 403, 398), (399, 401, 404, 400), (401, 397, 402, 404), (864, 399, 400, 876), (893, 409, 407, 883), (413, 411, 405, 412), (890, 883, 407, 412), (406, 410, 889, 887), (410, 408, 881, 889), (888, 890, 412, 405), (411, 891, 888, 405), (406, 887, 891, 411), (409, 413, 412, 407), (408, 410, 413, 409), (410, 406, 411, 413), (881, 408, 409, 893), (421, 900, 906, 425), (417, 894, 900, 421), (414, 415, 419, 418), (415, 416, 420, 419), (416, 417, 421, 420), (895, 414, 418, 901), (422, 423, 427, 426), (418, 419, 423, 422), (419, 420, 424, 423), (420, 421, 425, 424), (901, 418, 422, 907), (423, 424, 428, 427), (424, 425, 429, 428), (907, 422, 426, 913), (425, 906, 912, 429), (427, 428, 432, 431), (428, 429, 433, 432), (913, 426, 430, 919), (429, 912, 918, 433), (426, 427, 431, 430), (414, 895, 894, 417, 416, 415), (234, 440, 441, 235), (217, 436, 440, 234), (232, 438, 439, 233), (218, 437, 438, 232), (215, 437, 435, 214), (233, 439, 434, 216), (235, 441, 435, 219), (216, 434, 436, 217), (464, 455, 444, 448), (461, 458, 447, 451), (450, 451, 447, 446), (468, 467, 445, 449), (454, 461, 451, 443), (452, 464, 448, 442), (453, 462, 461, 454), (449, 445, 460, 463), (463, 460, 459, 462), (462, 459, 458, 461), (450, 446, 457, 466), (466, 457, 456, 465), (465, 456, 455, 464), (448, 468, 442), (443, 451, 450), (443, 450, 466, 454), (454, 466, 465, 453), (453, 465, 464, 452), (442, 449, 463, 452), (452, 463, 462, 453), (448, 444, 467, 468), (442, 468, 449), (477, 469, 471, 480), (500, 497, 475, 482), (482, 475, 473, 484), (490, 488, 469, 477), (494, 473, 475, 497), (487, 470, 472, 485), (487, 489, 478, 470), (489, 490, 477, 478), (476, 481, 483, 474), (481, 482, 484, 483), (493, 499, 481, 476), (499, 500, 482, 481), (470, 478, 479, 472), (478, 477, 480, 479), (479, 480, 492, 491), (472, 479, 491, 485), (495, 496, 490, 489), (498, 495, 489, 487), (498, 487, 485, 493), (469, 488, 486, 471), (496, 494, 488, 490), (480, 471, 486, 492), (484, 473, 494, 496), (474, 498, 493, 476), (474, 483, 495, 498), (483, 484, 496, 495), (491, 492, 500, 499), (485, 491, 499, 493), (488, 494, 497, 486), (492, 486, 497, 500), (523, 514, 503, 507), (520, 517, 506, 510), (509, 510, 506, 505), (527, 526, 504, 508), (513, 520, 510, 502), (511, 523, 507, 501), (512, 521, 520, 513), (508, 504, 519, 522), (522, 519, 518, 521), (521, 518, 517, 520), (509, 505, 516, 525), (525, 516, 515, 524), (524, 515, 514, 523), (507, 527, 501), (502, 510, 509), (502, 509, 525, 513), (513, 525, 524, 512), (512, 524, 523, 511), (501, 508, 522, 511), (511, 522, 521, 512), (507, 503, 526, 527), (501, 527, 508), (536, 528, 530, 539), (559, 556, 534, 541), (541, 534, 532, 543), (549, 547, 528, 536), (553, 532, 534, 556), (546, 529, 531, 544), (546, 548, 537, 529), (548, 549, 536, 537), (535, 540, 542, 533), (540, 541, 543, 542), (552, 558, 540, 535), (558, 559, 541, 540), (529, 537, 538, 531), (537, 536, 539, 538), (538, 539, 551, 550), (531, 538, 550, 544), (554, 555, 549, 548), (557, 554, 548, 546), (557, 546, 544, 552), (528, 547, 545, 530), (555, 553, 547, 549), (539, 530, 545, 551), (543, 532, 553, 555), (533, 557, 552, 535), (533, 542, 554, 557), (542, 543, 555, 554), (550, 551, 559, 558), (544, 550, 558, 552), (547, 553, 556, 545), (551, 545, 556, 559), (568, 560, 562, 569), (582, 574, 566, 570), (570, 566, 564, 571), (580, 578, 560, 568), (579, 564, 566, 574), (577, 561, 563, 572), (577, 580, 568, 561), (567, 570, 571, 565), (573, 582, 570, 567), (561, 568, 569, 563), (563, 569, 583, 572), (572, 583, 582, 573), (565, 571, 581, 576), (576, 581, 580, 577), (565, 576, 573, 567), (576, 577, 572, 573), (560, 578, 575, 562), (578, 579, 574, 575), (571, 564, 579, 581), (581, 579, 578, 580), (569, 562, 575, 583), (583, 575, 574, 582), (623, 617, 586, 595), (615, 612, 590, 597), (621, 619, 588, 599), (605, 603, 584, 592), (627, 619, 590, 612), (624, 616, 587, 600), (602, 604, 593, 585), (604, 605, 592, 593), (618, 620, 598, 589), (620, 621, 599, 598), (608, 614, 596, 591), (614, 615, 597, 596), (616, 622, 594, 587), (622, 623, 595, 594), (594, 595, 607, 606), (587, 594, 606, 600), (610, 611, 605, 604), (613, 610, 604, 602), (626, 624, 600, 608), (617, 625, 601, 586), (611, 609, 603, 605), (595, 586, 601, 607), (599, 588, 609, 611), (618, 626, 608, 591), (589, 598, 610, 613), (598, 599, 611, 610), (606, 607, 615, 614), (600, 606, 614, 608), (625, 627, 612, 601), (607, 601, 612, 615), (603, 609, 627, 625), (589, 613, 626, 618), (584, 603, 625, 617), (613, 602, 624, 626), (593, 592, 623, 622), (585, 593, 622, 616), (596, 597, 621, 620), (591, 596, 620, 618), (602, 585, 616, 624), (609, 588, 619, 627), (597, 590, 619, 621), (592, 584, 617, 623), (667, 661, 630, 639), (659, 656, 634, 641), (665, 663, 632, 643), (649, 647, 628, 636), (671, 663, 634, 656), (668, 660, 631, 644), (646, 648, 637, 629), (648, 649, 636, 637), (662, 664, 642, 633), (664, 665, 643, 642), (652, 658, 640, 635), (658, 659, 641, 640), (660, 666, 638, 631), (666, 667, 639, 638), (638, 639, 651, 650), (631, 638, 650, 644), (654, 655, 649, 648), (657, 654, 648, 646), (670, 668, 644, 652), (661, 669, 645, 630), (655, 653, 647, 649), (639, 630, 645, 651), (643, 632, 653, 655), (662, 670, 652, 635), (633, 642, 654, 657), (642, 643, 655, 654), (650, 651, 659, 658), (644, 650, 658, 652), (669, 671, 656, 645), (651, 645, 656, 659), (647, 653, 671, 669), (633, 657, 670, 662), (628, 647, 669, 661), (657, 646, 668, 670), (637, 636, 667, 666), (629, 637, 666, 660), (640, 641, 665, 664), (635, 640, 664, 662), (646, 629, 660, 668), (653, 632, 663, 671), (641, 634, 663, 665), (636, 628, 661, 667), (924, 926, 674, 675), (689, 690, 678, 679), (685, 687, 676, 677), (693, 694, 672, 673), (931, 925, 678, 690), (929, 924, 675, 688), (703, 686, 680, 697), (701, 687, 683, 699), (927, 925, 683, 682), (686, 684, 681, 680), (673, 672, 684, 686), (695, 676, 687, 701), (693, 673, 686, 703), (682, 683, 687, 685), (677, 692, 702, 685), (692, 693, 703, 702), (672, 694, 700, 684), (694, 695, 701, 700), (684, 700, 698, 681), (700, 701, 699, 698), (685, 702, 696, 682), (702, 703, 697, 696), (927, 928, 689, 679), (928, 929, 688, 689), (926, 930, 691, 674), (930, 931, 690, 691), (677, 676, 695, 692), (692, 695, 694, 693), (675, 674, 691, 688), (688, 691, 690, 689), (729, 715, 706, 714), (728, 718, 710, 717), (727, 721, 708, 720), (726, 723, 704, 712), (725, 721, 710, 718), (724, 713, 707, 716), (722, 705, 713, 724), (709, 722, 724, 719), (719, 724, 716, 711), (723, 708, 721, 725), (704, 723, 725, 715), (715, 725, 718, 706), (720, 708, 723, 726), (709, 720, 726, 722), (722, 726, 712, 705), (717, 710, 721, 727), (711, 717, 727, 719), (719, 727, 720, 709), (714, 706, 718, 728), (707, 714, 728, 716), (716, 728, 717, 711), (712, 704, 715, 729), (705, 712, 729, 713), (713, 729, 714, 707), (755, 741, 732, 740), (754, 744, 736, 743), (753, 747, 734, 746), (752, 749, 730, 738), (751, 747, 736, 744), (750, 739, 733, 742), (748, 731, 739, 750), (735, 748, 750, 745), (745, 750, 742, 737), (749, 734, 747, 751), (730, 749, 751, 741), (741, 751, 744, 732), (746, 734, 749, 752), (735, 746, 752, 748), (748, 752, 738, 731), (743, 736, 747, 753), (737, 743, 753, 745), (745, 753, 746, 735), (740, 732, 744, 754), (733, 740, 754, 742), (742, 754, 743, 737), (738, 730, 741, 755), (731, 738, 755, 739), (739, 755, 740, 733), (781, 767, 758, 766), (780, 770, 762, 769), (779, 773, 760, 772), (778, 775, 756, 764), (777, 773, 762, 770), (776, 765, 759, 768), (774, 757, 765, 776), (761, 774, 776, 771), (771, 776, 768, 763), (775, 760, 773, 777), (756, 775, 777, 767), (767, 777, 770, 758), (772, 760, 775, 778), (761, 772, 778, 774), (774, 778, 764, 757), (769, 762, 773, 779), (763, 769, 779, 771), (771, 779, 772, 761), (766, 758, 770, 780), (759, 766, 780, 768), (768, 780, 769, 763), (764, 756, 767, 781), (757, 764, 781, 765), (765, 781, 766, 759), (807, 793, 784, 792), (806, 796, 788, 795), (805, 799, 786, 798), (804, 801, 782, 790), (803, 799, 788, 796), (802, 791, 785, 794), (800, 783, 791, 802), (787, 800, 802, 797), (797, 802, 794, 789), (801, 786, 799, 803), (782, 801, 803, 793), (793, 803, 796, 784), (798, 786, 801, 804), (787, 798, 804, 800), (800, 804, 790, 783), (795, 788, 799, 805), (789, 795, 805, 797), (797, 805, 798, 787), (792, 784, 796, 806), (785, 792, 806, 794), (794, 806, 795, 789), (790, 782, 793, 807), (783, 790, 807, 791), (791, 807, 792, 785), (833, 819, 810, 818), (832, 822, 814, 821), (831, 825, 812, 824), (830, 827, 808, 816), (829, 825, 814, 822), (828, 817, 811, 820), (826, 809, 817, 828), (813, 826, 828, 823), (823, 828, 820, 815), (827, 812, 825, 829), (808, 827, 829, 819), (819, 829, 822, 810), (824, 812, 827, 830), (813, 824, 830, 826), (826, 830, 816, 809), (821, 814, 825, 831), (815, 821, 831, 823), (823, 831, 824, 813), (818, 810, 822, 832), (811, 818, 832, 820), (820, 832, 821, 815), (816, 808, 819, 833), (809, 816, 833, 817), (817, 833, 818, 811), (859, 845, 836, 844), (858, 848, 840, 847), (857, 851, 838, 850), (856, 853, 834, 842), (855, 851, 840, 848), (854, 843, 837, 846), (852, 835, 843, 854), (839, 852, 854, 849), (849, 854, 846, 841), (853, 838, 851, 855), (834, 853, 855, 845), (845, 855, 848, 836), (850, 838, 853, 856), (839, 850, 856, 852), (852, 856, 842, 835), (847, 840, 851, 857), (841, 847, 857, 849), (849, 857, 850, 839), (844, 836, 848, 858), (837, 844, 858, 846), (846, 858, 847, 841), (842, 834, 845, 859), (835, 842, 859, 843), (843, 859, 844, 837), (876, 866, 862, 865), (875, 869, 860, 868), (873, 869, 862, 866), (861, 870, 872, 867), (867, 872, 864, 863), (871, 860, 869, 873), (868, 860, 871, 874), (861, 868, 874, 870), (865, 862, 869, 875), (863, 865, 875, 867), (867, 875, 868, 861), (864, 876, 865, 863), (893, 883, 879, 882), (892, 886, 877, 885), (890, 886, 879, 883), (878, 887, 889, 884), (884, 889, 881, 880), (888, 877, 886, 890), (885, 877, 888, 891), (878, 885, 891, 887), (882, 879, 886, 892), (880, 882, 892, 884), (884, 892, 885, 878), (881, 893, 882, 880), (905, 911, 906, 900), (899, 905, 900, 894), (896, 902, 903, 897), (897, 903, 904, 898), (898, 904, 905, 899), (895, 901, 902, 896), (908, 914, 915, 909), (902, 908, 909, 903), (903, 909, 910, 904), (904, 910, 911, 905), (901, 907, 908, 902), (909, 915, 916, 910), (910, 916, 917, 911), (907, 913, 914, 908), (911, 917, 912, 906), (915, 921, 922, 916), (916, 922, 923, 917), (913, 919, 920, 914), (917, 923, 918, 912), (914, 920, 921, 915), (896, 897, 898, 899, 894, 895), (698, 699, 931, 930), (681, 698, 930, 926), (696, 697, 929, 928), (682, 696, 928, 927), (679, 678, 925, 927), (697, 680, 924, 929), (699, 683, 925, 931), (680, 681, 926, 924)])
me_cube_001.polygons.foreach_set('material_index', [0, 0, 0, 0, 0, 0, 0, 0, 0, 0, 0, 0, 0, 0, 0, 0, 0, 0, 0, 0, 0, 0, 1, 1, 1, 1, 1, 1, 1, 1, 1, 1, 1, 1, 1, 1, 1, 1, 1, 1, 1, 1, 1, 1, 1, 1, 1, 1, 1, 1, 1, 1, 0, 0, 0, 0, 0, 0, 0, 0, 0, 0, 0, 0, 0, 0, 0, 0, 0, 0, 0, 0, 0, 0, 1, 1, 1, 1, 1, 1, 1, 1, 1, 1, 1, 1, 1, 1, 1, 1, 1, 1, 1, 1, 1, 1, 1, 1, 1, 1, 1, 1, 1, 1, 1, 1, 1, 1, 1, 1, 1, 1, 1, 1, 1, 1, 1, 1, 1, 1, 1, 1, 1, 1, 1, 1, 1, 1, 1, 1, 1, 1, 1, 1, 1, 1, 1, 1, 1, 1, 1, 1, 1, 1, 1, 1, 1, 1, 1, 1, 1, 1, 1, 1, 1, 1, 1, 1, 1, 1, 1, 1, 1, 1, 1, 1, 1, 1, 1, 1, 1, 1, 1, 1, 1, 1, 1, 1, 1, 1, 1, 1, 1, 1, 1, 1, 1, 1, 1, 1, 1, 1, 1, 1, 1, 1, 1, 1, 1, 1, 1, 1, 1, 1, 1, 1, 1, 1, 1, 1, 1, 1, 1, 1, 1, 1, 1, 1, 1, 1, 1, 1, 1, 1, 1, 1, 1, 1, 1, 1, 1, 1, 1, 1, 1, 1, 1, 1, 1, 1, 1, 1, 1, 1, 1, 1, 1, 1, 1, 1, 1, 1, 1, 1, 1, 1, 1, 1, 1, 1, 1, 1, 1, 1, 1, 1, 1, 1, 1, 1, 1, 1, 1, 1, 1, 1, 1, 1, 1, 1, 1, 1, 1, 1, 1, 1, 1, 1, 1, 1, 1, 1, 1, 1, 1, 1, 1, 1, 1, 1, 1, 1, 1, 1, 1, 1, 1, 1, 1, 1, 1, 1, 1, 1, 1, 1, 1, 1, 1, 1, 1, 1, 1, 1, 1, 1, 1, 1, 1, 1, 1, 1, 1, 1, 1, 1, 0, 0, 0, 0, 0, 0, 0, 0, 0, 0, 0, 0, 0, 0, 0, 0, 0, 0, 0, 0, 0, 0, 0, 0, 1, 1, 1, 1, 1, 1, 1, 1, 1, 1, 1, 1, 1, 1, 1, 1, 1, 1, 1, 1, 1, 1, 1, 1, 0, 0, 0, 0, 0, 0, 0, 0, 0, 0, 0, 0, 0, 0, 0, 0, 0, 0, 0, 0, 0, 0, 0, 0, 0, 0, 0, 0, 0, 0, 0, 0, 0, 0, 0, 0, 0, 0, 0, 0, 0, 0, 0, 0, 0, 1, 1, 1, 1, 1, 1, 1, 1, 0, 0, 0, 0, 0, 0, 0, 0, 0, 0, 0, 0, 0, 0, 0, 0, 0, 0, 0, 0, 0, 0, 2, 2, 2, 2, 2, 2, 2, 2, 2, 2, 2, 2, 2, 2, 2, 2, 2, 2, 2, 2, 2, 2, 2, 2, 2, 2, 2, 2, 2, 2, 0, 0, 0, 0, 0, 0, 0, 0, 0, 0, 0, 0, 0, 0, 0, 0, 0, 0, 0, 0, 0, 0, 2, 2, 2, 2, 2, 2, 2, 2, 2, 2, 2, 2, 2, 2, 2, 2, 2, 2, 2, 2, 2, 2, 2, 2, 2, 2, 2, 2, 2, 2, 2, 2, 2, 2, 2, 2, 2, 2, 2, 2, 2, 2, 2, 2, 2, 2, 2, 2, 2, 2, 2, 2, 2, 2, 2, 2, 2, 2, 2, 2, 2, 2, 2, 2, 2, 2, 2, 2, 2, 2, 2, 2, 2, 2, 2, 2, 2, 2, 2, 2, 2, 2, 2, 2, 2, 2, 2, 2, 2, 2, 2, 2, 2, 2, 2, 2, 2, 2, 2, 2, 2, 2, 2, 2, 2, 2, 2, 2, 2, 2, 2, 2, 2, 2, 2, 2, 2, 2, 2, 2, 2, 2, 2, 2, 2, 2, 2, 2, 2, 2, 2, 2, 2, 2, 2, 2, 2, 2, 2, 2, 2, 2, 2, 2, 2, 2, 2, 2, 2, 2, 2, 2, 2, 2, 2, 2, 2, 2, 2, 2, 2, 2, 2, 2, 2, 2, 2, 2, 2, 2, 2, 2, 2, 2, 2, 2, 2, 2, 2, 2, 2, 2, 2, 2, 2, 2, 2, 2, 2, 2, 0, 0, 0, 0, 0, 0, 0, 0, 0, 0, 0, 0, 0, 0, 0, 0, 0, 0, 0, 0, 0, 0, 0, 0, 2, 2, 2, 2, 2, 2, 2, 2, 2, 2, 2, 2, 2, 2, 2, 2, 2, 2, 2, 2, 2, 2, 2, 2, 2, 2, 2, 2, 2, 2, 2, 2, 2, 2, 2, 2, 2, 2, 2, 2, 2, 2, 2, 2, 2, 2, 2, 2, 2, 2, 2, 2, 2, 2, 2, 2, 2, 2, 2, 2, 2, 2, 2, 2, 2, 2, 2, 2, 2, 2, 2, 2, 0, 0, 0, 0, 0, 0, 0, 0, 0, 0, 0, 0, 0, 0, 0, 0, 0, 0, 0, 0, 0, 0, 0, 0, 0, 0, 0, 0, 0, 0, 0, 0, 0, 0, 0, 0, 0, 0, 0, 0, 0, 0, 0, 0, 0, 0, 0, 0, 0, 0, 0, 0, 0, 0, 0, 0, 0, 0, 0, 0, 0, 0, 0, 0, 0, 0, 0, 0, 0, 2, 2, 2, 2, 2, 2, 2, 2])
me_cube_001.materials.append(mat_somegrey)
me_cube_001.materials.append(None)
me_cube_001.materials.append(None)
me_cube_001.use_remesh_preserve_volume = False
me_cube_001.use_remesh_preserve_attributes = False
me_cube_001.use_mirror_vertex_groups = False
me_cube_001.update()
me_cube_003 = bpy.data.meshes.new('Cube.003')
me_cube_003.from_pydata([(-0.8926, -1.817, -4.543), (0.8926, -1.817, -4.543), (-0.8926, -2.509, -4.372), (0.8926, -2.509, -4.372), (0.8926, -2.395, -3.691), (0.8926, -1.953, -4.009), (-0.8926, -1.953, -4.009), (-0.8926, -2.395, -3.691), (3.54e-14, -1.817, -4.543), (3.54e-14, -2.509, -4.372), (-0.8926, -1.817, -4.543), (0.8926, -1.817, -4.543), (-0.8926, -2.509, -4.372), (0.8926, -2.509, -4.372), (0.8926, -2.395, -3.691), (0.8926, -1.953, -4.009), (-0.8926, -1.953, -4.009), (-0.8926, -2.395, -3.691), (-0.726, 4.499, -4.475), (0.726, 4.499, -4.475), (0.726, 3.737, -2.121), (-0.726, 3.737, -2.121), (0.8926, -1.851, -1.022), (-0.8926, -2.372, -1.022), (0.8926, -2.372, -1.022), (-0.8926, -1.851, -1.022), (-0.8093, 1.222, -4.339), (-0.8093, 1.034, -4.827), (0.8093, 1.034, -4.827), (0.8093, 1.222, -4.339), (-0.7677, 2.457, -4.254), (-0.7677, 2.767, -4.651), (0.7677, 2.767, -4.651), (0.7677, 2.457, -4.254), (-0.7468, 3.575, -3.529), (-0.7468, 3.633, -4.563), (0.7468, 3.633, -4.563), (0.7468, 3.575, -3.529), (2.272e-14, -1.817, -4.543), (2.272e-14, -2.509, -4.372), (2.272e-14, -1.953, -4.009), (2.272e-14, -2.395, -3.691), (2.272e-14, 4.499, -4.475), (2.272e-14, 3.737, -2.121), (2.272e-14, -2.372, -1.022), (2.272e-14, -1.851, -1.022), (2.272e-14, 1.222, -4.339), (2.272e-14, 1.034, -4.827), (2.272e-14, 2.457, -4.254), (2.272e-14, 2.767, -4.651), (2.272e-14, 3.575, -3.529), (2.272e-14, 3.633, -4.563), (-1.598, -7.587, -0.9636), (-1.598, -8.625, 0.7371), (-1.598, -1.453, -1.192), (-1.598, -1.953, 0.7371), (1.598, -7.587, -0.9636), (1.598, -8.625, 0.7371), (1.598, -1.453, -1.192), (1.598, -1.953, 0.7371), (-1.598, -2.884, -1.01), (-1.598, -2.315, 0.7371), (1.598, -2.884, -1.01), (1.598, -2.315, 0.7371), (-1.597, 12.25, -0.7371), (-1.598, 12.25, 0.7371), (1.597, 12.25, -0.7371), (1.598, 12.25, 0.7371), (1.598, 3.271, 0.7371), (-1.598, 3.271, 0.7371), (-1.598, 3.009, -1.147), (1.598, 3.009, -1.147), (-1.598, 12.25, -11.2), (1.598, 12.25, -11.2), (1.598, 12.05, -10.8), (-1.598, 12.05, -10.8), (1.598, 6.132, -9.772), (-1.598, 11.84, -7.862), (-1.598, 6.132, -9.772), (1.598, 11.84, -7.862), (1.598, 4.701, -5.255), (-1.598, 10.07, -3.036), (-1.598, 4.701, -5.255), (1.598, 10.07, -3.036), (1.598, 3.622, -2.154), (-1.598, 10.63, -1.597), (-1.598, 3.622, -2.154), (1.598, 10.63, -1.597), (-1.598, -8.559, -0.3775), (-1.598, -1.953, 0.0), (1.598, -1.953, 0.0), (1.598, -8.559, -0.3775), (1.598, -2.315, 0.0), (-1.598, -2.315, 0.0), (-1.598, 12.25, 0.0), (1.598, 12.25, 0.0), (1.598, 3.271, 0.0), (-1.598, 3.271, 0.0), (-1.598, -7.108, -0.943), (1.598, -7.949, 0.7371), (-1.598, -7.949, 0.7371), (1.598, -7.108, -0.943), (-1.598, -7.992, -0.3432), (1.598, -7.992, -0.3432), (-1.598, -8.625, 1.417), (1.598, -8.625, 1.417), (1.598, -8.131, 1.405), (-1.598, -8.131, 1.405), (-1.598, 5.875, -11.49), (1.598, 11.96, -8.444), (1.598, 5.875, -11.49), (-1.598, 11.96, -8.444), (1.749, 5.516, 0.7371), (1.827, 7.761, 0.7371), (1.758, 10.01, 0.7371), (1.749, 5.32, -1.044), (1.827, 7.63, -0.9419), (1.758, 9.94, -0.8395), (-1.758, 10.01, 0.7371), (-1.827, 7.761, 0.7371), (-1.749, 5.516, 0.7371), (-1.758, 9.94, -0.8395), (-1.827, 7.63, -0.9419), (-1.749, 5.32, -1.044), (1.758, 10.48, -11.51), (-1.758, 10.48, -11.51), (1.758, 10.49, -11.16), (-1.758, 10.49, -11.16), (-1.758, 10.44, -8.39), (-1.827, 9.001, -8.851), (-1.749, 7.566, -9.312), (1.749, 7.566, -9.312), (1.827, 9.001, -8.851), (1.758, 10.44, -8.39), (1.749, 6.052, -4.691), (1.827, 7.402, -4.128), (1.758, 8.752, -3.565), (-1.758, 8.752, -3.565), (-1.827, 7.402, -4.128), (-1.749, 6.052, -4.691), (-1.758, 8.88, -1.737), (-1.827, 7.128, -1.876), (-1.749, 5.375, -2.015), (1.749, 5.375, -2.015), (1.827, 7.128, -1.876), (1.758, 8.88, -1.737), (1.749, 5.516, 0.0), (1.827, 7.761, 0.0), (1.758, 10.01, 0.0), (-1.749, 5.516, 0.0), (-1.827, 7.761, 0.0), (-1.758, 10.01, 0.0), (-1.758, 10.51, -9.257), (-1.827, 8.967, -10.0), (-1.749, 7.421, -10.75), (1.749, 7.421, -10.75), (1.827, 8.967, -10.0), (1.758, 10.51, -9.257), (0.0, -1.453, -1.192), (0.0, -1.953, 0.7371), (0.0, -7.587, -0.9636), (0.0, -8.625, 0.7371), (0.0, -2.315, 0.7371), (0.0, -2.884, -1.01), (6.486e-11, 12.4, -0.8779), (0.0, 12.25, 0.7371), (0.0, 3.009, -1.147), (0.0, 3.271, 0.7371), (0.0, 12.3, -11.2), (1.216e-08, 12.14, -10.79), (0.0, 6.132, -9.772), (2.027e-09, 11.91, -7.862), (8.625e-09, 10.21, -3.101), (0.0, 4.701, -5.255), (0.0, 3.622, -2.154), (3.567e-10, 10.74, -1.803), (0.0, 12.39, 0.0), (0.0, -8.559, -0.3775), (0.0, -7.949, 0.7371), (0.0, -7.108, -0.943), (0.0, -8.625, 1.417), (0.0, -8.131, 1.405), (0.0, 5.875, -11.49), (6.08e-09, 12.03, -8.433), (0.0, 10.48, -11.51), (0.0, 5.516, 0.7371), (0.0, 7.761, 0.7371), (0.0, 10.01, 0.7371), (0.7527, 12.45, 2.479), (-0.7527, 12.45, 2.479), (0.7527, 11.77, 1.717), (-0.7527, 11.77, 1.717), (0.7527, 11.97, 2.895), (-0.7527, 11.97, 2.895), (0.7527, 11.3, 2.132), (-0.7527, 11.3, 2.132), (-1.238e-07, 11.13, 1.981), (-0.7552, 12.11, 2.097), (-1.238e-07, 12.1, 3.081), (-1.418e-07, 11.65, 1.531), (0.766, 12.28, 2.765), (0.7552, 11.64, 2.515), (-0.7552, 11.64, 2.515), (-0.766, 12.28, 2.765), (0.766, 11.47, 1.847), (0.7552, 12.11, 2.097), (-1.418e-07, 12.61, 2.63), (-0.766, 11.47, 1.847), (0.7715, 11.87, 2.306), (-1.238e-07, 11.61, 2.535), (-0.7715, 11.87, 2.306), (-1.337e-07, 11.25, 1.602), (-1.418e-07, 12.13, 2.077), (-1.337e-07, 12.49, 3.01), (-1.598, 5.417, -7.514), (1.598, 11.05, -5.329), (1.598, 5.417, -7.514), (-1.598, 11.05, -5.329), (1.758, 9.594, -5.978), (1.827, 8.201, -6.49), (1.749, 6.809, -7.002), (-1.749, 6.809, -7.002), (-1.827, 8.201, -6.49), (-1.758, 9.594, -5.978), (-3.908e-09, 11.16, -5.362), (0.0, 5.417, -7.514), (1.827, 8.819, -10.94), (-1.827, 8.823, -10.92), (-1.582, -7.832, 0.7446), (-1.008, -8.563, 4.018), (-1.582, 12.19, 0.7066), (-1.008, 10.8, 4.032), (1.582, -7.832, 0.7446), (1.008, -8.563, 4.018), (1.582, 12.19, 0.7066), (1.008, 10.8, 4.032), (-1.582, -8.553, 1.35), (-1.582, 12.09, 1.368), (1.582, 12.09, 1.368), (1.582, -8.553, 1.35), (-1.582, -8.559, 3.008), (-1.582, 11.65, 2.993), (1.582, 11.65, 2.993), (1.582, -8.559, 3.008), (-0.5752, 9.909, 4.51), (-1.03, 10.04, 3.924), (-0.5752, 9.065, 4.51), (-1.03, 8.932, 3.924), (-0.2737, 9.909, 4.51), (-0.2737, 10.04, 3.924), (-0.2737, 9.065, 4.51), (-0.2737, 8.932, 3.924), (-0.1441, -7.738, 3.621), (-0.1441, -7.726, 4.515), (-0.1441, -6.622, 3.632), (-0.1441, -6.689, 4.504), (0.1441, -7.738, 3.621), (0.1441, -7.726, 4.515), (0.1441, -6.622, 3.632), (0.1441, -6.689, 4.504), (0.2767, 8.932, 3.924), (0.2767, 9.065, 4.51), (0.2767, 10.04, 3.924), (0.2767, 9.909, 4.51), (1.033, 8.932, 3.924), (0.5783, 9.065, 4.51), (1.033, 10.04, 3.924), (0.5783, 9.909, 4.51), (-0.2737, 9.019, 4.31), (-0.2737, 9.955, 4.31), (-0.7302, 9.955, 4.31), (-0.7302, 9.019, 4.31), (0.7332, 9.019, 4.31), (0.7332, 9.955, 4.31), (0.2767, 9.955, 4.31), (0.2767, 9.019, 4.31), (-1.582, 3.214, 0.7227), (-1.023, 1.942, 3.998), (1.582, 3.214, 0.7227), (1.023, 1.942, 3.998), (1.582, 2.855, 1.36), (-1.582, 2.663, 1.524), (1.582, 2.596, 2.999), (-1.598, 2.437, 2.958), (-1.582, -0.1889, 0.7294), (0.9961, -0.9099, 4.004), (1.582, -0.66, 1.357), (1.582, -0.8407, 3.002), (-1.008, -1.181, 4.024), (1.582, -0.1889, 0.7294), (-1.582, -0.5135, 1.521), (-1.582, -0.8407, 3.002), (-1.215, -8.562, 3.653), (-1.215, 11.11, 3.656), (1.215, 11.11, 3.656), (1.215, -8.562, 3.653), (1.136, 2.038, 3.797), (-1.246, 2.132, 3.599), (-1.193, -0.9011, 3.694), (1.136, -0.8271, 3.796), (-1.582, -0.66, 1.357), (-1.582, 2.855, 1.36), (-1.582, 2.596, 2.999), (-1.008, 2.106, 4.026), (1.008, 2.106, 4.026), (-1.215, 2.283, 3.654), (-1.215, -1.058, 3.654), (-1.571, -0.6795, 3.031), (-0.9961, -1.018, 4.004), (1.008, -1.181, 4.024), (1.215, 2.283, 3.654), (1.215, -1.058, 3.654), (-0.9376, -1.019, 3.927), (-0.965, 1.942, 3.921), (-1.512, -0.6799, 2.954), (-1.539, 2.437, 2.881), (1.082, 1.942, 3.921), (1.055, -0.9103, 3.927), (-1.135, -0.9015, 3.617), (-1.188, 2.132, 3.522), (-1.523, -0.5139, 1.444), (-1.523, 2.663, 1.447), (1.194, 2.038, 3.72), (1.194, -0.8275, 3.719), (0.6241, -8.559, 3.008), (0.2911, -8.559, 3.008), (-0.2911, -8.559, 3.008), (-0.6241, -8.559, 3.008), (-0.7665, -8.558, 2.795), (-0.8296, -8.557, 2.477), (-0.7665, -8.556, 2.16), (-0.5866, -8.555, 1.891), (-0.3175, -8.554, 1.711), (-5.364e-07, -8.554, 1.648), (0.3175, -8.554, 1.711), (0.5866, -8.555, 1.891), (0.7665, -8.556, 2.16), (0.8296, -8.557, 2.477), (0.7665, -8.558, 2.795), (-0.4346, -8.559, 2.912), (-0.5678, -8.558, 2.713), (-0.6146, -8.557, 2.477), (-0.5678, -8.556, 2.242), (-0.4346, -8.556, 2.043), (-0.2352, -8.555, 1.91), (-8.047e-07, -8.555, 1.863), (0.2352, -8.555, 1.91), (0.4346, -8.556, 2.043), (0.5678, -8.556, 2.242), (0.6146, -8.557, 2.477), (0.5678, -8.558, 2.713), (0.4346, -8.559, 2.912), (-8.494e-07, -8.56, 3.307), (-0.3175, -8.56, 3.244), (-0.5866, -8.559, 3.064), (0.5866, -8.559, 3.064), (0.3175, -8.56, 3.244), (-7.749e-07, -8.56, 3.092), (-0.2352, -8.559, 3.045), (0.2352, -8.559, 3.045), (-0.9376, -1.013, 3.967), (-0.965, 1.947, 3.921), (-1.512, -0.6745, 2.954), (-1.539, 2.442, 2.881), (1.042, 1.947, 3.921), (1.014, -1.013, 3.967), (-1.135, -0.8961, 3.617), (-1.188, 2.137, 3.522), (-1.523, -0.5085, 1.444), (-1.523, 2.668, 1.447), (1.154, 2.043, 3.72), (1.154, -0.9303, 3.719), (-0.5679, 0.242, -3.709), (-0.5679, 1.093, -1.017), (-0.5679, 0.2267, -3.9), (-0.5679, 1.79, -1.017), (0.5679, 0.242, -3.709), (0.5679, 1.093, -1.017), (0.5679, 0.2267, -3.9), (0.5679, 1.79, -1.017), (-0.5679, 0.7825, -3.573), (-0.5679, 1.371, -2.791), (-0.5679, 1.293, -1.857), (-0.5679, 1.889, -1.99), (-0.5679, 1.797, -3.057), (-0.5679, 0.9928, -3.782), (0.5679, 1.889, -1.99), (0.5679, 1.797, -3.057), (0.5679, 0.9928, -3.782), (0.5679, 1.293, -1.857), (0.5679, 1.371, -2.791), (0.5679, 0.7825, -3.573), (-1.723, 4.84, -12.54), (1.723, 4.84, -12.54), (-1.723, 4.896, -12.16), (1.723, 4.896, -12.16), (-1.723, 5.604, -11.5), (1.723, 5.604, -11.5), (1.885, 6.767, -12.2), (1.969, 8.694, -11.86), (1.895, 10.62, -11.52), (-1.895, 10.62, -11.52), (-1.969, 8.694, -11.86), (-1.885, 6.767, -12.2), (1.885, 6.809, -11.86), (1.969, 8.722, -11.45), (1.895, 10.64, -11.13), (-1.895, 10.64, -11.13), (-1.969, 8.722, -11.45), (-1.885, 6.809, -11.86), (-1.885, 7.288, -10.68), (1.885, 7.288, -10.68), (3.734e-06, 4.84, -12.54), (3.734e-06, 4.896, -12.16), (3.734e-06, 5.604, -11.5), (3.734e-06, 6.767, -12.2), (3.734e-06, 8.694, -11.86), (3.734e-06, 10.62, -11.52), (1.969, 8.811, -10.89), (-1.969, 8.815, -10.87), (-1.0, 6.917, -11.55), (-0.9263, 3.986, 1.011), (-1.0, 10.31, -11.15), (-0.9263, 7.197, 1.394), (1.0, 6.917, -11.55), (0.9263, 3.986, 1.011), (1.0, 10.31, -11.15), (0.9263, 7.197, 1.394), (-1.0, 3.897, 1.0), (-1.0, 7.286, 1.404), (1.0, 7.286, 1.404), (1.0, 3.897, 1.0), (-0.9263, 6.979, -11.43), (-0.9263, 10.19, -11.04), (0.9263, 10.19, -11.04), (0.9263, 6.979, -11.43), (-4.768e-07, -0.4975, 3.307), (-5.469e-07, -8.787, 3.092), (0.3175, -0.4975, 3.244), (0.2352, -8.787, 3.045), (0.5866, -0.4975, 3.064), (0.4346, -8.787, 2.912), (0.7665, -0.4975, 2.795), (0.5678, -8.787, 2.713), (0.8296, -0.4975, 2.477), (0.6146, -8.787, 2.477), (0.7665, -0.4975, 2.16), (0.5678, -8.787, 2.242), (0.5866, -0.4975, 1.891), (0.4346, -8.787, 2.043), (0.3175, -0.4975, 1.711), (0.2352, -8.787, 1.91), (-3.516e-07, -0.4975, 1.648), (-3.954e-07, -8.787, 1.863), (-0.3175, -0.4975, 1.711), (-0.2352, -8.787, 1.91), (-0.5866, -0.4975, 1.891), (-0.4346, -8.787, 2.043), (-0.7665, -0.4975, 2.16), (-0.5678, -8.787, 2.242), (-0.8296, -0.4975, 2.477), (-0.6146, -8.787, 2.477), (-0.7665, -0.4975, 2.795), (-0.5678, -8.787, 2.713), (-0.5866, -0.4975, 3.064), (-0.4346, -8.787, 2.912), (-0.3175, -0.4975, 3.244), (-0.2352, -8.787, 3.045), (0.3175, -8.787, 3.244), (-4.768e-07, -8.787, 3.307), (0.5866, -8.787, 3.064), (0.7665, -8.787, 2.795), (0.8296, -8.787, 2.477), (0.7665, -8.787, 2.16), (0.5866, -8.787, 1.891), (0.3175, -8.787, 1.711), (-3.516e-07, -8.787, 1.648), (-0.3175, -8.787, 1.711), (-0.5866, -8.787, 1.891), (-0.7665, -8.787, 2.16), (-0.8296, -8.787, 2.477), (-0.7665, -8.787, 2.795), (-0.5866, -8.787, 3.064), (-0.3175, -8.787, 3.244), (0.2352, -1.049, 3.045), (-5.469e-07, -1.049, 3.092), (0.4346, -1.049, 2.912), (0.5678, -1.049, 2.713), (0.6146, -1.049, 2.477), (0.5678, -1.049, 2.242), (0.4346, -1.049, 2.043), (0.2352, -1.049, 1.91), (-3.954e-07, -1.049, 1.863), (-0.2352, -1.049, 1.91), (-0.4346, -1.049, 2.043), (-0.5678, -1.049, 2.242), (-0.6146, -1.049, 2.477), (-0.5678, -1.049, 2.713), (-0.4346, -1.049, 2.912), (-0.2352, -1.049, 3.045)], [(4, 3), (6, 0), (1, 5), (2, 7), (6, 7), (4, 5)], [(3, 9, 8, 1), (0, 8, 9, 2), (41, 17, 12, 39), (35, 34, 21, 18), (45, 22, 15, 40), (44, 23, 17, 41), (23, 25, 16, 17), (22, 24, 14, 15), (43, 20, 19, 42), (51, 35, 18, 42), (37, 36, 19, 20), (50, 37, 20, 43), (40, 15, 29, 46), (15, 11, 28, 29), (38, 10, 27, 47), (10, 16, 26, 27), (46, 29, 33, 48), (29, 28, 32, 33), (47, 27, 31, 49), (27, 26, 30, 31), (48, 33, 37, 50), (33, 32, 36, 37), (49, 31, 35, 51), (31, 30, 34, 35), (32, 49, 51, 36), (30, 48, 50, 34), (28, 47, 49, 32), (26, 46, 48, 30), (11, 38, 47, 28), (16, 40, 46, 26), (34, 50, 43, 21), (36, 51, 42, 19), (21, 43, 42, 18), (24, 44, 41, 14), (25, 45, 40, 16), (14, 41, 39, 13), (93, 61, 55, 89), (187, 114, 67, 165), (103, 99, 57, 91), (177, 161, 53, 88), (179, 101, 56, 160), (100, 53, 104, 107), (159, 55, 61, 162), (90, 59, 63, 92), (102, 100, 61, 93), (176, 165, 67, 95), (151, 118, 65, 94), (148, 117, 66, 95), (158, 54, 70, 166), (90, 58, 71, 96), (89, 55, 69, 97), (159, 59, 68, 167), (184, 125, 72, 168), (169, 74, 73, 168), (127, 75, 72, 125), (152, 111, 75, 127), (183, 109, 74, 169), (225, 214, 78, 170), (224, 215, 79, 171), (223, 217, 77, 128), (220, 216, 76, 131), (143, 84, 80, 134), (140, 85, 81, 137), (175, 87, 83, 172), (174, 86, 82, 173), (166, 70, 86, 174), (164, 66, 87, 175), (121, 64, 85, 140), (115, 71, 84, 143), (54, 89, 97, 70), (59, 90, 96, 68), (114, 148, 95, 67), (121, 151, 94, 64), (164, 176, 95, 66), (98, 102, 93, 60), (58, 90, 92, 62), (160, 177, 88, 52), (101, 103, 91, 56), (60, 93, 89, 54), (62, 92, 103, 101), (52, 88, 102, 98), (88, 53, 100, 102), (162, 61, 100, 178), (163, 62, 101, 179), (92, 63, 99, 103), (181, 107, 104, 180), (57, 99, 106, 105), (178, 100, 107, 181), (161, 57, 105, 180), (170, 78, 108, 182), (171, 79, 109, 183), (128, 77, 111, 152), (131, 76, 110, 155), (79, 133, 157, 109), (133, 132, 156, 157), (132, 131, 155, 156), (78, 130, 154, 108), (130, 129, 153, 154), (129, 128, 152, 153), (70, 97, 149, 123), (123, 149, 150, 122), (122, 150, 151, 121), (68, 96, 146, 112), (112, 146, 147, 113), (113, 147, 148, 114), (66, 117, 145, 87), (117, 116, 144, 145), (116, 115, 143, 144), (70, 123, 142, 86), (123, 122, 141, 142), (122, 121, 140, 141), (86, 142, 139, 82), (142, 141, 138, 139), (141, 140, 137, 138), (87, 145, 136, 83), (145, 144, 135, 136), (144, 143, 134, 135), (215, 218, 133, 79), (218, 219, 132, 133), (219, 220, 131, 132), (214, 221, 130, 78), (221, 222, 129, 130), (222, 223, 128, 129), (153, 152, 127, 227), (109, 157, 126, 74), (157, 156, 226, 126), (156, 155, 226), (74, 126, 124, 73), (96, 71, 115, 146), (146, 115, 116, 147), (147, 116, 117, 148), (97, 69, 120, 149), (149, 120, 119, 150), (150, 119, 118, 151), (167, 68, 112, 185), (185, 112, 113, 186), (186, 113, 114, 187), (119, 186, 187, 118), (120, 185, 186, 119), (69, 167, 185, 120), (77, 171, 183, 111), (76, 170, 182, 110), (53, 161, 180, 104), (99, 178, 181, 106), (106, 181, 180, 105), (60, 163, 179, 98), (63, 162, 178, 99), (56, 91, 177, 160), (64, 94, 176, 164), (64, 164, 175, 85), (71, 166, 174, 84), (84, 174, 173, 80), (85, 175, 172, 81), (217, 224, 171, 77), (216, 225, 170, 76), (111, 183, 169, 75), (75, 169, 168, 72), (124, 184, 168, 73), (55, 159, 167, 69), (58, 158, 166, 71), (94, 65, 165, 176), (59, 159, 162, 63), (98, 179, 160, 52), (91, 57, 161, 177), (118, 187, 165, 65), (213, 200, 188, 206), (212, 205, 190, 199), (211, 204, 194, 196), (210, 197, 191, 207), (209, 201, 192, 198), (208, 201, 194, 204), (205, 208, 204, 190), (188, 200, 208, 205), (200, 192, 201, 208), (202, 209, 198, 193), (195, 196, 209, 202), (196, 194, 201, 209), (202, 210, 207, 195), (193, 203, 210, 202), (203, 189, 197, 210), (207, 211, 196, 195), (191, 199, 211, 207), (199, 190, 204, 211), (197, 212, 199, 191), (189, 206, 212, 197), (206, 188, 205, 212), (203, 213, 206, 189), (193, 198, 213, 203), (198, 192, 200, 213), (80, 173, 225, 216), (81, 172, 224, 217), (138, 137, 223, 222), (139, 138, 222, 221), (82, 139, 221, 214), (135, 134, 220, 219), (136, 135, 219, 218), (83, 136, 218, 215), (134, 80, 216, 220), (137, 81, 217, 223), (172, 83, 215, 224), (173, 82, 214, 225), (227, 154, 153), (62, 163, 158, 58), (54, 158, 163, 60), (1, 15, 14, 3), (2, 17, 16, 0), (305, 303, 231, 293), (293, 231, 235, 294), (311, 309, 233, 295), (295, 233, 229, 292), (284, 289, 232, 228), (309, 288, 229, 233), (232, 239, 236, 228), (289, 286, 239, 232), (230, 237, 238, 234), (276, 301, 237, 230), (239, 243, 324, 338, 337, 336, 335, 334, 333, 332, 331, 330, 329, 328, 327, 240, 236), (286, 287, 243, 239), (237, 241, 242, 238), (301, 302, 241, 237), (271, 268, 250, 246), (269, 270, 244, 248), (270, 271, 246, 244), (249, 251, 247, 245), (268, 269, 248, 250), (252, 253, 255, 254), (254, 255, 259, 258), (258, 259, 257, 256), (256, 257, 253, 252), (254, 258, 256, 252), (259, 255, 253, 257), (275, 261, 263, 274), (274, 263, 267, 273), (273, 267, 265, 272), (272, 265, 261, 275), (262, 266, 264, 260), (267, 263, 261, 265), (244, 246, 250, 248), (275, 268, 251, 260), (266, 273, 272, 264), (262, 274, 273, 266), (249, 269, 274, 262), (264, 272, 275, 260), (245, 247, 271, 270), (249, 245, 270, 269), (247, 251, 268, 271), (274, 269, 268, 275), (251, 249, 262, 260), (285, 299, 323, 317), (238, 242, 282, 280), (284, 300, 301, 276), (234, 238, 280, 278), (235, 231, 303, 304), (230, 234, 278, 276), (294, 235, 304, 310), (297, 283, 315, 319), (292, 229, 288, 306), (228, 236, 300, 284), (236, 240, 291, 300), (280, 282, 287, 286), (278, 280, 286, 289), (308, 285, 317, 312), (276, 278, 289, 284), (298, 308, 312, 318), (282, 310, 311, 287), (240, 292, 306, 291), (279, 277, 313, 316), (242, 294, 310, 282), (243, 295, 292, 240, 327, 354, 353, 352, 356, 355, 324), (287, 311, 295, 243), (241, 293, 294, 242), (302, 305, 293, 241), (290, 281, 301, 300), (281, 283, 302, 301), (277, 279, 304, 303), (283, 297, 305, 302), (298, 307, 291, 306), (307, 290, 300, 291), (285, 308, 288, 309), (279, 296, 310, 304), (297, 277, 303, 305), (308, 298, 306, 288), (299, 285, 309, 311), (296, 299, 311, 310), (281, 290, 320, 321), (296, 279, 316, 322), (307, 298, 318, 314), (299, 296, 322, 323), (283, 281, 321, 315), (277, 297, 319, 313), (290, 307, 314, 320), (327, 328, 329, 330, 331, 332, 333, 334, 335, 336, 337, 338, 324, 325, 351, 350, 349, 348, 347, 346, 345, 344, 343, 342, 341, 340, 339, 326), (324, 355, 356, 352, 353, 354, 327, 326, 358, 357, 359, 325), (368, 362, 363, 369), (366, 360, 361, 367), (364, 361, 360, 365), (370, 364, 365, 371), (362, 366, 367, 363), (382, 373, 375, 383), (383, 375, 379, 386), (386, 379, 377, 389), (389, 377, 373, 382), (374, 378, 376, 372), (379, 375, 373, 377), (376, 391, 380, 372), (391, 390, 381, 380), (390, 389, 382, 381), (378, 388, 391, 376), (388, 387, 390, 391), (387, 386, 389, 390), (374, 385, 388, 378), (385, 384, 387, 388), (384, 383, 386, 387), (372, 380, 385, 374), (380, 381, 384, 385), (381, 382, 383, 384), (413, 394, 392, 412), (404, 395, 393, 398), (411, 397, 395, 404), (414, 396, 394, 413), (396, 410, 409, 394), (410, 419, 408, 409), (406, 405, 399, 400), (405, 404, 398, 399), (394, 409, 403, 392), (409, 408, 402, 403), (408, 407, 401, 402), (412, 392, 403, 415), (415, 403, 402, 416), (416, 402, 401, 417), (399, 416, 417, 400), (398, 415, 416, 399), (393, 412, 415, 398), (397, 414, 413, 395), (395, 413, 412, 393), (406, 418, 405), (418, 411, 404, 405), (419, 407, 408), (397, 411, 410, 396, 414), (418, 419, 410, 411), (406, 407, 419, 418), (400, 401, 407, 406), (420, 428, 429, 422), (422, 429, 430, 426), (426, 430, 431, 424), (424, 431, 428, 420), (422, 426, 424, 420), (425, 427, 434, 435), (421, 423, 429, 428), (423, 427, 430, 429), (427, 425, 431, 430), (425, 421, 428, 431), (434, 433, 432, 435), (423, 421, 432, 433), (421, 425, 435, 432), (427, 423, 433, 434), (436, 469, 468, 438), (438, 468, 470, 440), (440, 470, 471, 442), (442, 471, 472, 444), (444, 472, 473, 446), (446, 473, 474, 448), (448, 474, 475, 450), (450, 475, 476, 452), (452, 476, 477, 454), (454, 477, 478, 456), (456, 478, 479, 458), (458, 479, 480, 460), (460, 480, 481, 462), (462, 481, 482, 464), (457, 455, 493, 494), (464, 482, 483, 466), (466, 483, 469, 436), (436, 438, 440, 442, 444, 446, 448, 450, 452, 454, 456, 458, 460, 462, 464, 466), (437, 439, 468, 469), (439, 441, 470, 468), (441, 443, 471, 470), (443, 445, 472, 471), (445, 447, 473, 472), (447, 449, 474, 473), (449, 451, 475, 474), (451, 453, 476, 475), (453, 455, 477, 476), (455, 457, 478, 477), (457, 459, 479, 478), (459, 461, 480, 479), (461, 463, 481, 480), (463, 465, 482, 481), (465, 467, 483, 482), (467, 437, 469, 483), (484, 485, 499, 498, 497, 496, 495, 494, 493, 492, 491, 490, 489, 488, 487, 486), (443, 441, 486, 487), (459, 457, 494, 495), (445, 443, 487, 488), (461, 459, 495, 496), (447, 445, 488, 489), (463, 461, 496, 497), (449, 447, 489, 490), (465, 463, 497, 498), (451, 449, 490, 491), (467, 465, 498, 499), (453, 451, 491, 492), (439, 437, 485, 484), (437, 467, 499, 485), (455, 453, 492, 493), (441, 439, 484, 486)])
me_cube_003.polygons.foreach_set('material_index', [0, 0, 0, 0, 0, 0, 0, 0, 0, 0, 0, 0, 0, 0, 0, 0, 0, 0, 0, 0, 0, 0, 0, 0, 0, 0, 0, 0, 0, 0, 0, 0, 0, 0, 0, 0, 0, 0, 0, 0, 0, 0, 0, 0, 0, 0, 0, 0, 0, 0, 0, 0, 0, 0, 0, 0, 0, 0, 0, 0, 0, 0, 0, 0, 0, 0, 0, 0, 0, 0, 0, 0, 0, 0, 0, 0, 0, 0, 0, 0, 0, 0, 0, 0, 0, 0, 0, 0, 0, 0, 0, 0, 0, 0, 0, 0, 0, 0, 0, 0, 0, 0, 0, 0, 0, 0, 0, 0, 0, 0, 0, 0, 0, 0, 0, 0, 0, 0, 0, 0, 0, 0, 0, 0, 0, 0, 0, 0, 0, 0, 0, 0, 0, 0, 0, 0, 0, 0, 0, 0, 0, 0, 0, 0, 0, 0, 0, 0, 0, 0, 0, 0, 0, 0, 0, 0, 0, 0, 0, 0, 0, 0, 0, 0, 0, 0, 0, 0, 0, 0, 0, 0, 0, 0, 0, 0, 0, 0, 0, 0, 0, 0, 0, 0, 0, 0, 0, 0, 0, 0, 0, 0, 0, 0, 0, 0, 0, 0, 0, 0, 0, 0, 0, 0, 0, 0, 1, 1, 1, 1, 1, 1, 1, 1, 1, 1, 1, 1, 1, 1, 2, 2, 2, 2, 2, 2, 2, 2, 2, 2, 2, 2, 2, 2, 2, 2, 2, 2, 2, 2, 2, 2, 2, 2, 2, 2, 2, 2, 1, 1, 1, 1, 1, 1, 1, 1, 1, 1, 1, 1, 1, 1, 1, 1, 1, 1, 1, 1, 1, 1, 1, 1, 1, 1, 1, 1, 1, 1, 1, 1, 1, 1, 1, 1, 1, 1, 1, 1, 1, 1, 1, 1, 1, 3, 3, 3, 3, 3, 0, 0, 0, 0, 0, 0, 0, 0, 0, 0, 0, 0, 0, 0, 0, 0, 0, 0, 2, 2, 2, 2, 2, 2, 2, 2, 2, 2, 2, 2, 2, 2, 2, 2, 2, 2, 2, 2, 2, 2, 2, 2, 2, 2, 2, 2, 2, 2, 2, 2, 2, 2, 2, 2, 2, 2, 2, 2, 0, 0, 0, 0, 0, 0, 0, 0, 0, 0, 0, 0, 0, 0, 0, 0, 0, 0, 0, 0, 0, 0, 0, 0, 0, 0, 0, 0, 0, 0, 0, 0, 0, 0, 0, 0, 0, 0, 0, 0, 0, 0, 0, 0, 0, 0, 0, 0, 0, 0])
me_cube_003.materials.append(mat_gun_black)
me_cube_003.materials.append(mat_gun_grey)
me_cube_003.materials.append(mat_gun_darkgrey)
me_cube_003.materials.append(mat_gun_silver)
me_cube_003.materials.append(mat_someblue)
me_cube_003.use_remesh_preserve_volume = False
me_cube_003.use_remesh_preserve_attributes = False
me_cube_003.use_mirror_vertex_groups = False
me_cube_003.update()
arm_armature = bpy.data.armatures.new('Armature')  # bones are not reproduced

# ---- objects
ob_armature = bpy.data.objects.new('Armature', arm_armature)
ob_cube_001 = bpy.data.objects.new('Cube.001', me_cube_001)
ob_cube_003 = bpy.data.objects.new('Cube.003', me_cube_003)

# ---- transforms, parenting, visibility, modifiers, constraints
ob_armature.location = (0.0, 0.0, 1.016)
ob_armature.scale = (7.076, 7.076, 7.076)
ob_armature.show_in_front = True
ob_armature.lineart.crease_threshold = 0.0
ob_cube_001.parent = ob_armature
ob_cube_001.matrix_parent_inverse = Matrix(((1.0, 0.0, 0.0, 0.0), (0.0, 1.0, 0.0, 0.0), (0.0, 0.0, 1.0, -0.1436), (0.0, 0.0, 0.0, 1.0)))
ob_cube_001.location = (0.0, 0.0, 0.0)
ob_cube_001.lock_rotations_4d = False
ob_cube_001.empty_display_type = 'ARROWS'
ob_cube_001.lineart.crease_threshold = 0.0
_vg = ob_cube_001.vertex_groups.new(name='Hip')
_vg.add([48, 49, 50, 51, 52, 53, 54, 55, 56, 57, 58, 59, 60, 61, 62, 63, 501, 502, 503, 504, 505, 506, 507, 508, 509, 510, 511, 512, 513, 514, 515, 516, 517, 518, 519, 520, 521, 522, 523, 524, 525, 526, 527], 1.0, 'REPLACE')
_vg = ob_cube_001.vertex_groups.new(name='Spine')
_vg.add([0, 1, 2, 3, 4, 5, 6, 7, 8, 9, 10, 11, 12, 13, 14, 15, 396, 397, 398, 399, 400, 401, 402, 403, 404, 442, 443, 444, 445, 446, 447, 448, 449, 450, 451, 452, 453, 454, 455, 456, 457, 458, 459, 460, 461, 462, 463, 464, 465, 466, 467, 468, 860, 861, 862, 863, 864, 865, 866, 867, 868, 869, 870, 871, 872, 873, 874, 875, 876], 1.0, 'REPLACE')
_vg = ob_cube_001.vertex_groups.new(name='Head')
_vg.add([405, 406, 407, 408, 409, 410, 411, 412, 413, 414, 415, 416, 417, 418, 419, 420, 421, 422, 423, 424, 425, 426, 427, 428, 429, 430, 431, 432, 433, 877, 878, 879, 880, 881, 882, 883, 884, 885, 886, 887, 888, 889, 890, 891, 892, 893, 894, 895, 896, 897, 898, 899, 900, 901, 902, 903, 904, 905, 906, 907, 908, 909, 910, 911, 912, 913, 914, 915, 916, 917, 918, 919, 920, 921, 922, 923], 1.0, 'REPLACE')
_vg = ob_cube_001.vertex_groups.new(name='UpperArm.L')
_vg.add([16, 17, 18, 19, 20, 21, 22, 23, 24, 25, 26, 27, 28, 29, 30, 31, 32, 33, 34, 35, 36, 37, 38, 39, 40, 41, 42, 43, 44, 45, 46, 47, 292, 293, 294, 295, 296, 297, 298, 299, 300, 301, 302, 303, 304, 305, 306, 307, 308, 309, 310, 311, 312, 313, 314, 315, 316, 317], 1.0, 'REPLACE')
_vg = ob_cube_001.vertex_groups.new(name='Forearm.L')
_vg.add([64, 65, 66, 67, 68, 69, 70, 71, 72, 73, 74, 75, 76, 77, 78, 79, 80, 81, 82, 83, 84, 85, 86, 87, 88, 89, 90, 91, 92, 93, 94, 95, 240, 241, 242, 243, 244, 245, 246, 247, 248, 249, 250, 251, 252, 253, 254, 255, 256, 257, 258, 259, 260, 261, 262, 263, 264, 265], 1.0, 'REPLACE')
_vg = ob_cube_001.vertex_groups.new(name='Hand.L')
_vg.add([96, 97, 98, 99, 100, 101, 102, 103, 104, 105, 106, 107, 108, 109, 110, 111, 112, 113, 114, 115, 116, 117, 118, 119, 266, 267, 268, 269, 270, 271, 272, 273, 274, 275, 276, 277, 278, 279, 280, 281, 282, 283, 284, 285, 286, 287, 288, 289, 290, 291], 1.0, 'REPLACE')
_vg = ob_cube_001.vertex_groups.new(name='UpperArm.R')
_vg.add([469, 470, 471, 472, 473, 474, 475, 476, 477, 478, 479, 480, 481, 482, 483, 484, 485, 486, 487, 488, 489, 490, 491, 492, 493, 494, 495, 496, 497, 498, 499, 500, 756, 757, 758, 759, 760, 761, 762, 763, 764, 765, 766, 767, 768, 769, 770, 771, 772, 773, 774, 775, 776, 777, 778, 779, 780, 781], 1.0, 'REPLACE')
_vg = ob_cube_001.vertex_groups.new(name='Forearm.R')
_vg.add([528, 529, 530, 531, 532, 533, 534, 535, 536, 537, 538, 539, 540, 541, 542, 543, 544, 545, 546, 547, 548, 549, 550, 551, 552, 553, 554, 555, 556, 557, 558, 559, 704, 705, 706, 707, 708, 709, 710, 711, 712, 713, 714, 715, 716, 717, 718, 719, 720, 721, 722, 723, 724, 725, 726, 727, 728, 729], 1.0, 'REPLACE')
_vg = ob_cube_001.vertex_groups.new(name='Hand.R')
_vg.add([560, 561, 562, 563, 564, 565, 566, 567, 568, 569, 570, 571, 572, 573, 574, 575, 576, 577, 578, 579, 580, 581, 582, 583, 730, 731, 732, 733, 734, 735, 736, 737, 738, 739, 740, 741, 742, 743, 744, 745, 746, 747, 748, 749, 750, 751, 752, 753, 754, 755], 1.0, 'REPLACE')
_vg = ob_cube_001.vertex_groups.new(name='UpperLeg.L')
_vg.add([120, 121, 122, 123, 124, 125, 126, 127, 128, 129, 130, 131, 132, 133, 134, 135, 136, 137, 138, 139, 140, 141, 142, 143, 144, 145, 146, 147, 148, 149, 150, 151, 152, 153, 154, 155, 156, 157, 158, 159, 160, 161, 162, 163, 318, 319, 320, 321, 322, 323, 324, 325, 326, 327, 328, 329, 330, 331, 332, 333, 334, 335, 336, 337, 338, 339, 340, 341, 342, 343], 1.0, 'REPLACE')
_vg = ob_cube_001.vertex_groups.new(name='LowerLeg.L')
_vg.add([164, 165, 166, 167, 168, 169, 170, 171, 172, 173, 174, 175, 176, 177, 178, 179, 180, 181, 182, 183, 184, 185, 186, 187, 188, 189, 190, 191, 192, 193, 194, 195, 196, 197, 198, 199, 200, 201, 202, 203, 204, 205, 206, 207, 344, 345, 346, 347, 348, 349, 350, 351, 352, 353, 354, 355, 356, 357, 358, 359, 360, 361, 362, 363, 364, 365, 366, 367, 368, 369], 1.0, 'REPLACE')
_vg = ob_cube_001.vertex_groups.new(name='Foot.L')
for _i, _w in zip([210, 211, 214, 215, 216, 217, 218, 219, 224, 225, 226, 227, 232, 233, 234, 235, 370, 371, 372, 373, 374, 375, 376, 377, 378, 379, 380, 381, 382, 383, 384, 385, 386, 387, 388, 389, 390, 391, 392, 393, 394, 395, 434, 435, 436, 437, 438, 439, 440, 441], [1.0, 1.0, 1.0, 1.0, 0.5, 0.5, 0.5, 0.5, 1.0, 1.0, 1.0, 1.0, 0.5, 0.5, 0.5, 0.5, 1.0, 1.0, 1.0, 1.0, 1.0, 1.0, 1.0, 1.0, 1.0, 1.0, 1.0, 1.0, 1.0, 1.0, 1.0, 1.0, 1.0, 1.0, 1.0, 1.0, 1.0, 1.0, 1.0, 1.0, 1.0, 1.0, 1.0, 1.0, 1.0, 1.0, 1.0, 1.0, 1.0, 1.0]): _vg.add([_i], _w, 'REPLACE')
_vg = ob_cube_001.vertex_groups.new(name='UpperLeg.R')
_vg.add([584, 585, 586, 587, 588, 589, 590, 591, 592, 593, 594, 595, 596, 597, 598, 599, 600, 601, 602, 603, 604, 605, 606, 607, 608, 609, 610, 611, 612, 613, 614, 615, 616, 617, 618, 619, 620, 621, 622, 623, 624, 625, 626, 627, 782, 783, 784, 785, 786, 787, 788, 789, 790, 791, 792, 793, 794, 795, 796, 797, 798, 799, 800, 801, 802, 803, 804, 805, 806, 807], 1.0, 'REPLACE')
_vg = ob_cube_001.vertex_groups.new(name='LowerLeg.R')
_vg.add([628, 629, 630, 631, 632, 633, 634, 635, 636, 637, 638, 639, 640, 641, 642, 643, 644, 645, 646, 647, 648, 649, 650, 651, 652, 653, 654, 655, 656, 657, 658, 659, 660, 661, 662, 663, 664, 665, 666, 667, 668, 669, 670, 671, 808, 809, 810, 811, 812, 813, 814, 815, 816, 817, 818, 819, 820, 821, 822, 823, 824, 825, 826, 827, 828, 829, 830, 831, 832, 833], 1.0, 'REPLACE')
_vg = ob_cube_001.vertex_groups.new(name='Foot.R')
for _i, _w in zip([674, 675, 678, 679, 680, 681, 682, 683, 688, 689, 690, 691, 696, 697, 698, 699, 834, 835, 836, 837, 838, 839, 840, 841, 842, 843, 844, 845, 846, 847, 848, 849, 850, 851, 852, 853, 854, 855, 856, 857, 858, 859, 924, 925, 926, 927, 928, 929, 930, 931], [1.0, 1.0, 1.0, 1.0, 0.5, 0.5, 0.5, 0.5, 1.0, 1.0, 1.0, 1.0, 0.5, 0.5, 0.5, 0.5, 1.0, 1.0, 1.0, 1.0, 1.0, 1.0, 1.0, 1.0, 1.0, 1.0, 1.0, 1.0, 1.0, 1.0, 1.0, 1.0, 1.0, 1.0, 1.0, 1.0, 1.0, 1.0, 1.0, 1.0, 1.0, 1.0, 1.0, 1.0, 1.0, 1.0, 1.0, 1.0, 1.0, 1.0]): _vg.add([_i], _w, 'REPLACE')
_vg = ob_cube_001.vertex_groups.new(name='Toes.L')
for _i, _w in zip([208, 209, 212, 213, 216, 217, 218, 219, 220, 221, 222, 223, 228, 229, 230, 231, 232, 233, 234, 235, 236, 237, 238, 239, 434, 435, 436, 437, 438, 439, 440, 441], [1.0, 1.0, 1.0, 1.0, 1.0, 1.0, 1.0, 1.0, 1.0, 1.0, 1.0, 1.0, 1.0, 1.0, 1.0, 1.0, 1.0, 1.0, 1.0, 1.0, 1.0, 1.0, 1.0, 1.0, 0.5, 0.5, 0.5, 0.5, 0.5, 0.5, 0.5, 0.5]): _vg.add([_i], _w, 'REPLACE')
_vg = ob_cube_001.vertex_groups.new(name='Toes.R')
for _i, _w in zip([672, 673, 676, 677, 680, 681, 682, 683, 684, 685, 686, 687, 692, 693, 694, 695, 696, 697, 698, 699, 700, 701, 702, 703, 924, 925, 926, 927, 928, 929, 930, 931], [1.0, 1.0, 1.0, 1.0, 1.0, 1.0, 1.0, 1.0, 1.0, 1.0, 1.0, 1.0, 1.0, 1.0, 1.0, 1.0, 1.0, 1.0, 1.0, 1.0, 1.0, 1.0, 1.0, 1.0, 0.5, 0.5, 0.5, 0.5, 0.5, 0.5, 0.5, 0.5]): _vg.add([_i], _w, 'REPLACE')
_m = ob_cube_001.modifiers.new('Armature', 'ARMATURE')
_m.object = ob_armature
ob_cube_003.location = (-0.2214, -3.598, 9.989)
ob_cube_003.scale = (0.05657, 0.05657, 0.05657)
ob_cube_003.lineart.crease_threshold = 0.0

# ---- collection membership
col_collection_1.objects.link(ob_armature)
col_collection_1.objects.link(ob_cube_001)
col_collection_1.objects.link(ob_cube_003)

# ---- scene / render settings (as saved in the file)
scene.frame_start = 1; scene.frame_end = 5; scene.frame_set(5)
scene.render.engine = 'BLENDER_EEVEE_NEXT'
scene.render.resolution_percentage = 50
scene.render.dither_intensity = 0.0
scene.cycles.use_denoising = False
scene.cycles.samples = 10
scene.cycles.sampling_pattern = 'TABULATED_SOBOL'
scene.cycles.light_sampling_threshold = 0.0
scene.cycles.use_adaptive_sampling = False
scene.cycles.use_light_tree = False
scene.cycles.blur_glossy = 0.0
scene.cycles.pixel_filter_type = 'GAUSSIAN'
scene.cycles.sample_clamp_indirect = 0.0
scene.view_settings.view_transform = 'Standard'
bpy.context.view_layer.update()

# ---- added for rendering (the .blend has no active camera and no usable light): camera, sun
cam_auto = bpy.data.cameras.new('AutoCamera')
cam_auto.lens = 50.0
cam_auto.sensor_width = 36.0
cam_auto.clip_end = 1000.0
ob_auto_camera = bpy.data.objects.new('AutoCamera', cam_auto)
scene.collection.objects.link(ob_auto_camera)
ob_auto_camera.location = (12.5753, -17.0938, 16.5753)
ob_auto_camera.rotation_euler = (1.09748, -7.21219e-08, 0.694738)
scene.camera = ob_auto_camera
light_auto_sun = bpy.data.lights.new('AutoSun', 'SUN')
light_auto_sun.energy = 3.0
light_auto_sun.angle = 0.0523599
ob_auto_sun = bpy.data.objects.new('AutoSun', light_auto_sun)
scene.collection.objects.link(ob_auto_sun)
ob_auto_sun.rotation_euler = (0.872665, 0.174533, 0.523599)
bpy.context.view_layer.update()
